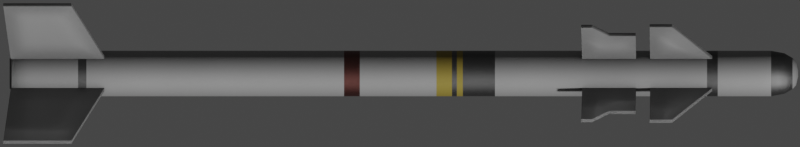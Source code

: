 # Source: Magic.blend  (saved by Blender 2.93.20; exported with 4.5.12 LTS)
import bpy
from mathutils import Matrix  # noqa: F401  (used for matrix-valued properties, if any)

bpy.ops.wm.read_factory_settings(use_empty=True)
scene = bpy.context.scene
scene.name = 'Scene'

# ---- collections
col_collection = bpy.data.collections.new('Collection'); scene.collection.children.link(col_collection)

# ---- materials (node trees are filled in below, after node groups)
mat_missile = bpy.data.materials.new('Missile')
mat_silver = bpy.data.materials.new('Silver')
mat_bronze = bpy.data.materials.new('Bronze')
mat_yellow = bpy.data.materials.new('Yellow')

# ---- node groups
ng_mk48_shader = bpy.data.node_groups.new('Mk48 Shader', 'ShaderNodeTree')
_s = ng_mk48_shader.interface.new_socket(name='BSDF', in_out='OUTPUT', socket_type='NodeSocketShader')
_s = ng_mk48_shader.interface.new_socket(name='Color', in_out='INPUT', socket_type='NodeSocketColor')
_s.default_value = (0.2529, 0.2529, 0.2529, 1.0)
_s = ng_mk48_shader.interface.new_socket(name='Roughness', in_out='INPUT', socket_type='NodeSocketFloat')
_s.subtype = 'FACTOR'
_s.default_value = 0.5
_s.min_value = 0.0
_s.max_value = 1.0
_s = ng_mk48_shader.interface.new_socket(name='Metallic', in_out='INPUT', socket_type='NodeSocketFloat')
_s.subtype = 'FACTOR'
_s.default_value = 1.0
_s.min_value = 0.0
_s.max_value = 1.0
_N = ng_mk48_shader.nodes; _L = ng_mk48_shader.links
n0 = _N.new('NodeGroupOutput'); n0.name = 'Group Output'; n0.location = (421, 0)
n1 = _N.new('ShaderNodeBsdfPrincipled'); n1.name = 'Principled BSDF'; n1.location = (131, 46)
n1.distribution = 'GGX'
n1.subsurface_method = 'BURLEY'
n1.inputs[3].default_value = 1.45
n1.inputs[27].default_value = (0.0, 0.0, 0.0, 1.0)
n1.inputs[28].default_value = 1.0
n2 = _N.new('ShaderNodeAmbientOcclusion'); n2.name = 'Ambient Occlusion'; n2.location = (-85, 128)
n2.samples = 8
n3 = _N.new('ShaderNodeBevel'); n3.name = 'Bevel'; n3.location = (-265, -248)
n3.inputs[0].default_value = 0.1
n4 = _N.new('NodeGroupInput'); n4.name = 'Mk48 Shader'; n4.location = (-468, -27)
n5 = _N.new('ShaderNodeNewGeometry'); n5.name = 'Geometry'; n5.location = (-875, -245)
n6 = _N.new('ShaderNodeBump'); n6.name = 'Bump'; n6.location = (-470, -299)
n6.inputs[0].default_value = 0.01
n6.inputs[1].default_value = 1.0
n6.inputs[2].default_value = 1.0
n7 = _N.new('ShaderNodeTexNoise'); n7.name = 'Noise Texture'; n7.location = (-671, -234)
n7.inputs[2].default_value = 2.0
_L.new(n1.outputs[0], n0.inputs[0])
_L.new(n2.outputs[0], n1.inputs[0])
_L.new(n4.outputs[0], n2.inputs[0])
_L.new(n4.outputs[1], n1.inputs[2])
_L.new(n4.outputs[2], n1.inputs[1])
_L.new(n3.outputs[0], n2.inputs[2])
_L.new(n5.outputs[0], n7.inputs[0])
_L.new(n7.outputs[0], n6.inputs[3])
_L.new(n6.outputs[0], n3.inputs[1])
_L.new(n3.outputs[0], n1.inputs[5])
n0.is_active_output = True
ng_auto_smooth = bpy.data.node_groups.new('Auto Smooth', 'GeometryNodeTree')
_s = ng_auto_smooth.interface.new_socket(name='Geometry', in_out='OUTPUT', socket_type='NodeSocketGeometry')
_s = ng_auto_smooth.interface.new_socket(name='Geometry', in_out='INPUT', socket_type='NodeSocketGeometry')
_s = ng_auto_smooth.interface.new_socket(name='Angle', in_out='INPUT', socket_type='NodeSocketFloat')
_s.subtype = 'ANGLE'
_s.min_value = 0.0
_s.max_value = 3.142
ng_auto_smooth.is_modifier = True
_N = ng_auto_smooth.nodes; _L = ng_auto_smooth.links
n0 = _N.new('NodeGroupOutput'); n0.name = 'Group Output'; n0.location = (480, -100)
n1 = _N.new('NodeGroupInput'); n1.name = 'Group Input'; n1.location = (-420, -300)
n2 = _N.new('NodeGroupInput'); n2.name = 'Group Input.001'; n2.location = (-60, -100)
n3 = _N.new('GeometryNodeSetShadeSmooth'); n3.name = 'Set Shade Smooth'; n3.location = (120, -100)
n3.domain = 'EDGE'
n4 = _N.new('GeometryNodeSetShadeSmooth'); n4.name = 'Set Shade Smooth.001'; n4.location = (300, -100)
n5 = _N.new('GeometryNodeInputMeshEdgeAngle'); n5.name = 'Edge Angle'; n5.location = (-420, -220)
n6 = _N.new('GeometryNodeInputEdgeSmooth'); n6.name = 'Is Edge Smooth'; n6.location = (-60, -160)
n7 = _N.new('GeometryNodeInputShadeSmooth'); n7.name = 'Is Face Smooth'; n7.location = (-240, -340)
n8 = _N.new('FunctionNodeBooleanMath'); n8.name = 'Boolean Math'; n8.location = (-60, -220)
n9 = _N.new('FunctionNodeCompare'); n9.name = 'Compare'; n9.location = (-240, -180)
n9.operation = 'LESS_EQUAL'
_L.new(n5.outputs[0], n9.inputs[0])
_L.new(n4.outputs[0], n0.inputs[0])
_L.new(n1.outputs[1], n9.inputs[1])
_L.new(n9.outputs[0], n8.inputs[0])
_L.new(n7.outputs[0], n8.inputs[1])
_L.new(n2.outputs[0], n3.inputs[0])
_L.new(n6.outputs[0], n3.inputs[1])
_L.new(n3.outputs[0], n4.inputs[0])
_L.new(n8.outputs[0], n3.inputs[2])
n0.is_active_output = True

# ---- material node trees
mat_missile.use_nodes = True; mat_missile.node_tree.nodes.clear()
_N = mat_missile.node_tree.nodes; _L = mat_missile.node_tree.links
n0 = _N.new('ShaderNodeOutputMaterial'); n0.name = 'Material Output'; n0.location = (300, 300)
n1 = _N.new('ShaderNodeGroup'); n1.name = 'Mk48 Shader'; n1.location = (95, 311)
n1.label = 'Mk48 Shader'
n1.node_tree = ng_mk48_shader
n1.inputs[0].default_value = (0.3032, 0.3032, 0.3032, 0.0)
n1.inputs[1].default_value = 0.65
n1.inputs[2].default_value = 0.4
_L.new(n1.outputs[0], n0.inputs[0])
n0.is_active_output = True
mat_silver.use_nodes = True; mat_silver.node_tree.nodes.clear()
_N = mat_silver.node_tree.nodes; _L = mat_silver.node_tree.links
n0 = _N.new('ShaderNodeOutputMaterial'); n0.name = 'Material Output'; n0.location = (300, 300)
n1 = _N.new('ShaderNodeGroup'); n1.name = 'Mk48 Shader'; n1.location = (95, 311)
n1.label = 'Mk48 Shader'
n1.node_tree = ng_mk48_shader
n1.inputs[0].default_value = (0.1149, 0.1149, 0.1149, 0.0)
n1.inputs[1].default_value = 0.5
n1.inputs[2].default_value = 1.0
_L.new(n1.outputs[0], n0.inputs[0])
n0.is_active_output = True
mat_bronze.use_nodes = True; mat_bronze.node_tree.nodes.clear()
_N = mat_bronze.node_tree.nodes; _L = mat_bronze.node_tree.links
n0 = _N.new('ShaderNodeOutputMaterial'); n0.name = 'Material Output'; n0.location = (300, 300)
n1 = _N.new('ShaderNodeGroup'); n1.name = 'Mk48 Shader'; n1.location = (95, 311)
n1.label = 'Mk48 Shader'
n1.node_tree = ng_mk48_shader
n1.inputs[0].default_value = (0.1149, 0.04792, 0.04258, 0.0)
n1.inputs[1].default_value = 0.5
n1.inputs[2].default_value = 1.0
_L.new(n1.outputs[0], n0.inputs[0])
n0.is_active_output = True
mat_yellow.use_nodes = True; mat_yellow.node_tree.nodes.clear()
_N = mat_yellow.node_tree.nodes; _L = mat_yellow.node_tree.links
n0 = _N.new('ShaderNodeOutputMaterial'); n0.name = 'Material Output'; n0.location = (300, 300)
n1 = _N.new('ShaderNodeGroup'); n1.name = 'Mk48 Shader'; n1.location = (95, 311)
n1.label = 'Mk48 Shader'
n1.node_tree = ng_mk48_shader
n1.inputs[0].default_value = (0.2883, 0.2184, 0.03828, 0.0)
n1.inputs[1].default_value = 0.65
n1.inputs[2].default_value = 0.4
_L.new(n1.outputs[0], n0.inputs[0])
n0.is_active_output = True

# ---- world
world_world = bpy.data.worlds.new('World'); scene.world = world_world
world_world.use_nodes = True; world_world.node_tree.nodes.clear()
_N = world_world.node_tree.nodes; _L = world_world.node_tree.links
n0 = _N.new('ShaderNodeOutputWorld'); n0.name = 'World Output'; n0.location = (300, 300)
n1 = _N.new('ShaderNodeBackground'); n1.name = 'Background'; n1.location = (10, 300)
n1.inputs[0].default_value = (0.05088, 0.05088, 0.05088, 1.0)
_L.new(n1.outputs[0], n0.inputs[0])
n0.is_active_output = True
world_world.color = (0.05088, 0.05088, 0.05088)
world_world.use_sun_shadow = False
world_world.sun_shadow_jitter_overblur = 0.0

# ---- cameras
cam_camera = bpy.data.cameras.new('Camera')
cam_camera.type = 'ORTHO'
cam_camera.clip_end = 100.0
cam_camera.ortho_scale = 2.76
cam_camera.show_mist = True

# ---- meshes
me_cylinder = bpy.data.meshes.new('Cylinder')
me_cylinder.from_pydata([(3.015e-10, 0.05277, -1.36), (1.055e-09, 0.01137, 1.36), (0.01029, 0.05175, -1.36), (0.002219, 0.01116, 1.36), (0.02019, 0.04875, -1.36), (0.004353, 0.01051, 1.36), (0.02932, 0.04387, -1.36), (0.006319, 0.009457, 1.36), (0.03731, 0.03731, -1.36), (0.008043, 0.008043, 1.36), (0.04387, 0.02932, -1.36), (0.009457, 0.006319, 1.36), (0.04875, 0.02019, -1.36), (0.01051, 0.004353, 1.36), (0.05175, 0.01029, -1.36), (0.01116, 0.002219, 1.36), (0.05277, -2.917e-09, -1.36), (0.01137, -2.09e-09, 1.36), (0.05175, -0.01029, -1.36), (0.01116, -0.002219, 1.36), (0.04875, -0.02019, -1.36), (0.01051, -0.004353, 1.36), (0.04387, -0.02932, -1.36), (0.009457, -0.006319, 1.36), (0.03731, -0.03731, -1.36), (0.008043, -0.008043, 1.36), (0.02932, -0.04387, -1.36), (0.006319, -0.009457, 1.36), (0.02019, -0.04875, -1.36), (0.004353, -0.01051, 1.36), (0.01029, -0.05175, -1.36), (0.002219, -0.01116, 1.36), (-4.312e-09, -0.05277, -1.36), (6.083e-11, -0.01137, 1.36), (-0.01029, -0.05175, -1.36), (-0.002219, -0.01116, 1.36), (-0.02019, -0.04875, -1.36), (-0.004353, -0.01051, 1.36), (-0.02932, -0.04387, -1.36), (-0.006319, -0.009457, 1.36), (-0.03731, -0.03731, -1.36), (-0.008043, -0.008043, 1.36), (-0.04387, -0.02932, -1.36), (-0.009457, -0.006319, 1.36), (-0.04875, -0.02019, -1.36), (-0.01051, -0.004353, 1.36), (-0.05175, -0.01029, -1.36), (-0.01116, -0.002219, 1.36), (-0.05277, 1.863e-11, -1.36), (-0.01137, -1.457e-09, 1.36), (-0.05175, 0.01029, -1.36), (-0.01116, 0.002219, 1.36), (-0.04875, 0.02019, -1.36), (-0.01051, 0.004353, 1.36), (-0.04387, 0.02932, -1.36), (-0.009457, 0.006319, 1.36), (-0.03731, 0.03731, -1.36), (-0.008043, 0.008043, 1.36), (-0.02932, 0.04387, -1.36), (-0.006319, 0.009457, 1.36), (-0.02019, 0.04875, -1.36), (-0.004353, 0.01051, 1.36), (-0.01029, 0.05175, -1.36), (-0.002219, 0.01116, 1.36), (-1.237e-09, 0.0785, 1.267), (0.01531, 0.07699, 1.267), (0.03004, 0.07252, 1.267), (0.04361, 0.06527, 1.267), (0.05551, 0.05551, 1.267), (0.06527, 0.04361, 1.267), (0.07252, 0.03004, 1.267), (0.07699, 0.01531, 1.267), (0.0785, -3.431e-09, 1.267), (0.07699, -0.01531, 1.267), (0.07252, -0.03004, 1.267), (0.06527, -0.04361, 1.267), (0.05551, -0.05551, 1.267), (0.04361, -0.06527, 1.267), (0.03004, -0.07252, 1.267), (0.01531, -0.07699, 1.267), (-8.1e-09, -0.0785, 1.267), (-0.01531, -0.07699, 1.267), (-0.03004, -0.07252, 1.267), (-0.04361, -0.06527, 1.267), (-0.05551, -0.05551, 1.267), (-0.06527, -0.04361, 1.267), (-0.07252, -0.03004, 1.267), (-0.07699, -0.01531, 1.267), (-0.0785, 9.361e-10, 1.267), (-0.07699, 0.01531, 1.267), (-0.07252, 0.03004, 1.267), (-0.06527, 0.04361, 1.267), (-0.05551, 0.05551, 1.267), (-0.04361, 0.06527, 1.267), (-0.03004, 0.07252, 1.267), (-0.01531, 0.07699, 1.267), (-5.073e-10, 0.06997, 1.313), (0.01365, 0.06862, 1.313), (0.02677, 0.06464, 1.313), (0.03887, 0.05817, 1.313), (0.04947, 0.04947, 1.313), (0.05817, 0.03887, 1.313), (0.06464, 0.02677, 1.313), (0.06862, 0.01365, 1.313), (0.06997, -3.974e-09, 1.313), (0.06862, -0.01365, 1.313), (0.06464, -0.02677, 1.313), (0.05817, -0.03887, 1.313), (0.04947, -0.04947, 1.313), (0.03887, -0.05817, 1.313), (0.02677, -0.06464, 1.313), (0.01365, -0.06862, 1.313), (-6.624e-09, -0.06997, 1.313), (-0.01365, -0.06862, 1.313), (-0.02677, -0.06464, 1.313), (-0.03887, -0.05817, 1.313), (-0.04947, -0.04947, 1.313), (-0.05817, -0.03887, 1.313), (-0.06464, -0.02677, 1.313), (-0.06862, -0.01365, 1.313), (-0.06997, -8.141e-11, 1.313), (-0.06862, 0.01365, 1.313), (-0.06464, 0.02677, 1.313), (-0.05817, 0.03887, 1.313), (-0.04947, 0.04947, 1.313), (-0.03887, 0.05817, 1.313), (-0.02677, 0.06464, 1.313), (-0.01365, 0.06862, 1.313), (3.765e-10, 0.05364, 1.341), (0.01046, 0.05261, 1.341), (0.02053, 0.04956, 1.341), (0.0298, 0.0446, 1.341), (0.03793, 0.03793, 1.341), (0.0446, 0.0298, 1.341), (0.04956, 0.02053, 1.341), (0.05261, 0.01046, 1.341), (0.05364, -3.67e-09, 1.341), (0.05261, -0.01046, 1.341), (0.04956, -0.02053, 1.341), (0.0446, -0.0298, 1.341), (0.03793, -0.03793, 1.341), (0.0298, -0.0446, 1.341), (0.02053, -0.04956, 1.341), (0.01046, -0.05261, 1.341), (-4.313e-09, -0.05364, 1.341), (-0.01046, -0.05261, 1.341), (-0.02053, -0.04956, 1.341), (-0.0298, -0.0446, 1.341), (-0.03793, -0.03793, 1.341), (-0.0446, -0.0298, 1.341), (-0.04956, -0.02053, 1.341), (-0.05261, -0.01046, 1.341), (-0.05364, -6.853e-10, 1.341), (-0.05261, 0.01046, 1.341), (-0.04956, 0.02053, 1.341), (-0.0446, 0.0298, 1.341), (-0.03793, 0.03793, 1.341), (-0.0298, 0.0446, 1.341), (-0.02053, 0.04956, 1.341), (-0.01046, 0.05261, 1.341), (2.86e-10, 0.04058, 1.353), (0.007916, 0.0398, 1.353), (0.01553, 0.03749, 1.353), (0.02254, 0.03374, 1.353), (0.02869, 0.02869, 1.353), (0.03374, 0.02254, 1.353), (0.03749, 0.01553, 1.353), (0.0398, 0.007916, 1.353), (0.04058, -3.188e-09, 1.353), (0.0398, -0.007916, 1.353), (0.03749, -0.01553, 1.353), (0.03374, -0.02254, 1.353), (0.02869, -0.02869, 1.353), (0.02254, -0.03374, 1.353), (0.01553, -0.03749, 1.353), (0.007916, -0.0398, 1.353), (-3.261e-09, -0.04058, 1.353), (-0.007916, -0.0398, 1.353), (-0.01553, -0.03749, 1.353), (-0.02254, -0.03374, 1.353), (-0.02869, -0.02869, 1.353), (-0.03374, -0.02254, 1.353), (-0.03749, -0.01553, 1.353), (-0.0398, -0.007916, 1.353), (-0.04058, -9.302e-10, 1.353), (-0.0398, 0.007916, 1.353), (-0.03749, 0.01553, 1.353), (-0.03374, 0.02254, 1.353), (-0.02869, 0.02869, 1.353), (-0.02254, 0.03374, 1.353), (-0.01553, 0.03749, 1.353), (-0.007916, 0.0398, 1.353), (0.01531, 0.07699, -0.2062), (0.03004, 0.07252, -0.2062), (0.04361, 0.06527, -0.2062), (0.05551, 0.05551, -0.2062), (0.06527, 0.04361, -0.2062), (0.07252, 0.03004, -0.2062), (0.07699, 0.01531, -0.2062), (0.0785, -3.431e-09, -0.2062), (0.07699, -0.01531, -0.2062), (0.07252, -0.03004, -0.2062), (0.06527, -0.04361, -0.2062), (0.05551, -0.05551, -0.2062), (0.04361, -0.06527, -0.2062), (0.03004, -0.07252, -0.2062), (0.01531, -0.07699, -0.2062), (-7.251e-09, -0.0785, -0.2062), (-0.01531, -0.07699, -0.2062), (-0.03004, -0.07252, -0.2062), (-0.04361, -0.06527, -0.2062), (-0.05551, -0.05551, -0.2062), (-0.06527, -0.04361, -0.2062), (-0.07252, -0.03004, -0.2062), (-0.07699, -0.01531, -0.2062), (-0.0785, 9.361e-10, -0.2062), (-0.07699, 0.01531, -0.2062), (-0.07252, 0.03004, -0.2062), (-0.06527, 0.04361, -0.2062), (-0.05551, 0.05551, -0.2062), (-0.04361, 0.06527, -0.2062), (-0.03004, 0.07252, -0.2062), (-0.01531, 0.07699, -0.2062), (-3.885e-10, 0.0785, -0.2062), (-4.197e-10, 0.0785, -0.1519), (0.01531, 0.07699, -0.1519), (0.03004, 0.07252, -0.1519), (0.04361, 0.06527, -0.1519), (0.05551, 0.05551, -0.1519), (0.06527, 0.04361, -0.1519), (0.07252, 0.03004, -0.1519), (0.07699, 0.01531, -0.1519), (0.0785, -3.431e-09, -0.1519), (0.07699, -0.01531, -0.1519), (0.07252, -0.03004, -0.1519), (0.06527, -0.04361, -0.1519), (0.05551, -0.05551, -0.1519), (0.04361, -0.06527, -0.1519), (0.03004, -0.07252, -0.1519), (0.01531, -0.07699, -0.1519), (-7.282e-09, -0.0785, -0.1519), (-0.01531, -0.07699, -0.1519), (-0.03004, -0.07252, -0.1519), (-0.04361, -0.06527, -0.1519), (-0.05551, -0.05551, -0.1519), (-0.06527, -0.04361, -0.1519), (-0.07252, -0.03004, -0.1519), (-0.07699, -0.01531, -0.1519), (-0.0785, 9.361e-10, -0.1519), (-0.07699, 0.01531, -0.1519), (-0.07252, 0.03004, -0.1519), (-0.06527, 0.04361, -0.1519), (-0.05551, 0.05551, -0.1519), (-0.04361, 0.06527, -0.1519), (-0.03004, 0.07252, -0.1519), (-0.01531, 0.07699, -0.1519), (-6.674e-10, 0.0785, 0.1124), (0.01531, 0.07699, 0.1124), (0.03004, 0.07252, 0.1124), (0.04361, 0.06527, 0.1124), (0.05551, 0.05551, 0.1124), (0.06527, 0.04361, 0.1124), (0.07252, 0.03004, 0.1124), (0.07699, 0.01531, 0.1124), (0.0785, -3.431e-09, 0.1124), (0.07699, -0.01531, 0.1124), (0.07252, -0.03004, 0.1124), (0.06527, -0.04361, 0.1124), (0.05551, -0.05551, 0.1124), (0.04361, -0.06527, 0.1124), (0.03004, -0.07252, 0.1124), (0.01531, -0.07699, 0.1124), (-7.53e-09, -0.0785, 0.1124), (-0.01531, -0.07699, 0.1124), (-0.03004, -0.07252, 0.1124), (-0.04361, -0.06527, 0.1124), (-0.05551, -0.05551, 0.1124), (-0.06527, -0.04361, 0.1124), (-0.07252, -0.03004, 0.1124), (-0.07699, -0.01531, 0.1124), (-0.0785, 9.361e-10, 0.1124), (-0.07699, 0.01531, 0.1124), (-0.07252, 0.03004, 0.1124), (-0.06527, 0.04361, 0.1124), (-0.05551, 0.05551, 0.1124), (-0.04361, 0.06527, 0.1124), (-0.03004, 0.07252, 0.1124), (-0.01531, 0.07699, 0.1124), (-7.92e-11, 0.0785, 0.3145), (0.01531, 0.07699, 0.3145), (0.03004, 0.07252, 0.3145), (0.04361, 0.06527, 0.3145), (0.05551, 0.05551, 0.3145), (0.06527, 0.04361, 0.3145), (0.07252, 0.03004, 0.3145), (0.07699, 0.01531, 0.3145), (0.0785, -3.431e-09, 0.3145), (0.07699, -0.01531, 0.3145), (0.07252, -0.03004, 0.3145), (0.06527, -0.04361, 0.3145), (0.05551, -0.05551, 0.3145), (0.04361, -0.06527, 0.3145), (0.03004, -0.07252, 0.3145), (0.01531, -0.07699, 0.3145), (-6.942e-09, -0.0785, 0.3145), (-0.01531, -0.07699, 0.3145), (-0.03004, -0.07252, 0.3145), (-0.04361, -0.06527, 0.3145), (-0.05551, -0.05551, 0.3145), (-0.06527, -0.04361, 0.3145), (-0.07252, -0.03004, 0.3145), (-0.07699, -0.01531, 0.3145), (-0.0785, 9.361e-10, 0.3145), (-0.07699, 0.01531, 0.3145), (-0.07252, 0.03004, 0.3145), (-0.06527, 0.04361, 0.3145), (-0.05551, 0.05551, 0.3145), (-0.04361, 0.06527, 0.3145), (-0.03004, 0.07252, 0.3145), (-0.01531, 0.07699, 0.3145), (0.01531, 0.07699, 0.2035), (0.03004, 0.07252, 0.2035), (0.04361, 0.06527, 0.2035), (0.05551, 0.05551, 0.2035), (0.06527, 0.04361, 0.2035), (0.07252, 0.03004, 0.2035), (0.07699, 0.01531, 0.2035), (0.0785, -3.431e-09, 0.2035), (0.07699, -0.01531, 0.2035), (0.07252, -0.03004, 0.2035), (0.06527, -0.04361, 0.2035), (0.05551, -0.05551, 0.2035), (0.04361, -0.06527, 0.2035), (0.03004, -0.07252, 0.2035), (0.01531, -0.07699, 0.2035), (-7.265e-09, -0.0785, 0.2035), (-0.01531, -0.07699, 0.2035), (-0.03004, -0.07252, 0.2035), (-0.04361, -0.06527, 0.2035), (-0.05551, -0.05551, 0.2035), (-0.06527, -0.04361, 0.2035), (-0.07252, -0.03004, 0.2035), (-0.07699, -0.01531, 0.2035), (-0.0785, 9.361e-10, 0.2035), (-0.07699, 0.01531, 0.2035), (-0.07252, 0.03004, 0.2035), (-0.06527, 0.04361, 0.2035), (-0.05551, 0.05551, 0.2035), (-0.04361, 0.06527, 0.2035), (-0.03004, 0.07252, 0.2035), (-0.01531, 0.07699, 0.2035), (-4.022e-10, 0.0785, 0.2035), (0.01531, 0.07699, 0.1661), (0.03004, 0.07252, 0.1661), (0.04361, 0.06527, 0.1661), (0.05551, 0.05551, 0.1661), (0.06527, 0.04361, 0.1661), (0.07252, 0.03004, 0.1661), (0.07699, 0.01531, 0.1661), (0.0785, -3.431e-09, 0.1661), (0.07699, -0.01531, 0.1661), (0.07252, -0.03004, 0.1661), (0.06527, -0.04361, 0.1661), (0.05551, -0.05551, 0.1661), (0.04361, -0.06527, 0.1661), (0.03004, -0.07252, 0.1661), (0.01531, -0.07699, 0.1661), (-7.374e-09, -0.0785, 0.1661), (-0.01531, -0.07699, 0.1661), (-0.03004, -0.07252, 0.1661), (-0.04361, -0.06527, 0.1661), (-0.05551, -0.05551, 0.1661), (-0.06527, -0.04361, 0.1661), (-0.07252, -0.03004, 0.1661), (-0.07699, -0.01531, 0.1661), (-0.0785, 9.361e-10, 0.1661), (-0.07699, 0.01531, 0.1661), (-0.07252, 0.03004, 0.1661), (-0.06527, 0.04361, 0.1661), (-0.05551, 0.05551, 0.1661), (-0.04361, 0.06527, 0.1661), (-0.03004, 0.07252, 0.1661), (-0.01531, 0.07699, 0.1661), (-5.111e-10, 0.0785, 0.1661), (-4.621e-10, 0.0785, 0.1829), (0.01531, 0.07699, 0.1829), (0.03004, 0.07252, 0.1829), (0.04361, 0.06527, 0.1829), (0.05551, 0.05551, 0.1829), (0.06527, 0.04361, 0.1829), (0.07252, 0.03004, 0.1829), (0.07699, 0.01531, 0.1829), (0.0785, -3.431e-09, 0.1829), (0.07699, -0.01531, 0.1829), (0.07252, -0.03004, 0.1829), (0.06527, -0.04361, 0.1829), (0.05551, -0.05551, 0.1829), (0.04361, -0.06527, 0.1829), (0.03004, -0.07252, 0.1829), (0.01531, -0.07699, 0.1829), (-7.325e-09, -0.0785, 0.1829), (-0.01531, -0.07699, 0.1829), (-0.03004, -0.07252, 0.1829), (-0.04361, -0.06527, 0.1829), (-0.05551, -0.05551, 0.1829), (-0.06527, -0.04361, 0.1829), (-0.07252, -0.03004, 0.1829), (-0.07699, -0.01531, 0.1829), (-0.0785, 9.361e-10, 0.1829), (-0.07699, 0.01531, 0.1829), (-0.07252, 0.03004, 0.1829), (-0.06527, 0.04361, 0.1829), (-0.05551, 0.05551, 0.1829), (-0.04361, 0.06527, 0.1829), (-0.03004, 0.07252, 0.1829), (-0.01531, 0.07699, 0.1829), (0.01531, 0.07699, -1.249), (0.03004, 0.07252, -1.249), (0.04361, 0.06527, -1.249), (0.05551, 0.05551, -1.249), (0.06527, 0.04361, -1.249), (0.07252, 0.03004, -1.249), (0.07699, 0.01531, -1.249), (0.0785, -3.431e-09, -1.249), (0.07699, -0.01531, -1.249), (0.07252, -0.03004, -1.249), (0.06527, -0.04361, -1.249), (0.05551, -0.05551, -1.249), (0.04361, -0.06527, -1.249), (0.03004, -0.07252, -1.249), (0.01531, -0.07699, -1.249), (-6.9e-09, -0.0785, -1.249), (-0.01531, -0.07699, -1.249), (-0.03004, -0.07252, -1.249), (-0.04361, -0.06527, -1.249), (-0.05551, -0.05551, -1.249), (-0.06527, -0.04361, -1.249), (-0.07252, -0.03004, -1.249), (-0.07699, -0.01531, -1.249), (-0.0785, 9.361e-10, -1.249), (-0.07699, 0.01531, -1.249), (-0.07252, 0.03004, -1.249), (-0.06527, 0.04361, -1.249), (-0.05551, 0.05551, -1.249), (-0.04361, 0.06527, -1.249), (-0.03004, 0.07252, -1.249), (-0.01531, 0.07699, -1.249), (-3.753e-11, 0.0785, -1.249), (-8.937e-11, 0.0785, -1.095), (0.01531, 0.07699, -1.095), (0.03004, 0.07252, -1.095), (0.04361, 0.06527, -1.095), (0.05551, 0.05551, -1.095), (0.06527, 0.04361, -1.095), (0.07252, 0.03004, -1.095), (0.07699, 0.01531, -1.095), (0.0785, -3.431e-09, -1.095), (0.07699, -0.01531, -1.095), (0.07252, -0.03004, -1.095), (0.06527, -0.04361, -1.095), (0.05551, -0.05551, -1.095), (0.04361, -0.06527, -1.095), (0.03004, -0.07252, -1.095), (0.01531, -0.07699, -1.095), (-6.952e-09, -0.0785, -1.095), (-0.01531, -0.07699, -1.095), (-0.03004, -0.07252, -1.095), (-0.04361, -0.06527, -1.095), (-0.05551, -0.05551, -1.095), (-0.06527, -0.04361, -1.095), (-0.07252, -0.03004, -1.095), (-0.07699, -0.01531, -1.095), (-0.0785, 9.361e-10, -1.095), (-0.07699, 0.01531, -1.095), (-0.07252, 0.03004, -1.095), (-0.06527, 0.04361, -1.095), (-0.05551, 0.05551, -1.095), (-0.04361, 0.06527, -1.095), (-0.03004, 0.07252, -1.095), (-0.01531, 0.07699, -1.095), (0.01531, 0.07699, -1.124), (0.03004, 0.07252, -1.124), (0.04361, 0.06527, -1.124), (0.05551, 0.05551, -1.124), (0.06527, 0.04361, -1.124), (0.07252, 0.03004, -1.124), (0.07699, 0.01531, -1.124), (0.0785, -3.431e-09, -1.124), (0.07699, -0.01531, -1.124), (0.07252, -0.03004, -1.124), (0.06527, -0.04361, -1.124), (0.05551, -0.05551, -1.124), (0.04361, -0.06527, -1.124), (0.03004, -0.07252, -1.124), (0.01531, -0.07699, -1.124), (-6.942e-09, -0.0785, -1.124), (-0.01531, -0.07699, -1.124), (-0.03004, -0.07252, -1.124), (-0.04361, -0.06527, -1.124), (-0.05551, -0.05551, -1.124), (-0.06527, -0.04361, -1.124), (-0.07252, -0.03004, -1.124), (-0.07699, -0.01531, -1.124), (-0.0785, 9.361e-10, -1.124), (-0.07699, 0.01531, -1.124), (-0.07252, 0.03004, -1.124), (-0.06527, 0.04361, -1.124), (-0.05551, 0.05551, -1.124), (-0.04361, 0.06527, -1.124), (-0.03004, 0.07252, -1.124), (-0.01531, 0.07699, -1.124), (-7.939e-11, 0.0785, -1.124), (0.01531, 0.07699, -1.353), (0.03004, 0.07252, -1.353), (0.04361, 0.06527, -1.353), (0.05551, 0.05551, -1.353), (0.06527, 0.04361, -1.353), (0.07252, 0.03004, -1.353), (0.07699, 0.01531, -1.353), (0.0785, -3.431e-09, -1.353), (0.07699, -0.01531, -1.353), (0.07252, -0.03004, -1.353), (0.06527, -0.04361, -1.353), (0.05551, -0.05551, -1.353), (0.04361, -0.06527, -1.353), (0.03004, -0.07252, -1.353), (0.01531, -0.07699, -1.353), (-6.865e-09, -0.0785, -1.353), (-0.01531, -0.07699, -1.353), (-0.03004, -0.07252, -1.353), (-0.04361, -0.06527, -1.353), (-0.05551, -0.05551, -1.353), (-0.06527, -0.04361, -1.353), (-0.07252, -0.03004, -1.353), (-0.07699, -0.01531, -1.353), (-0.0785, 9.361e-10, -1.353), (-0.07699, 0.01531, -1.353), (-0.07252, 0.03004, -1.353), (-0.06527, 0.04361, -1.353), (-0.05551, 0.05551, -1.353), (-0.04361, 0.06527, -1.353), (-0.03004, 0.07252, -1.353), (-0.01531, 0.07699, -1.353), (-2.373e-12, 0.0785, -1.353), (0.01048, 0.05267, -1.355), (0.02055, 0.04962, -1.355), (0.02984, 0.04465, -1.355), (0.03797, 0.03797, -1.355), (0.04465, 0.02984, -1.355), (0.04962, 0.02055, -1.355), (0.05267, 0.01048, -1.355), (0.0537, -2.724e-09, -1.355), (0.05267, -0.01048, -1.355), (0.04962, -0.02055, -1.355), (0.04465, -0.02984, -1.355), (0.03797, -0.03797, -1.355), (0.02984, -0.04465, -1.355), (0.02055, -0.04962, -1.355), (0.01048, -0.05267, -1.355), (-4.667e-09, -0.0537, -1.355), (-0.01048, -0.05267, -1.355), (-0.02055, -0.04962, -1.355), (-0.02984, -0.04465, -1.355), (-0.03797, -0.03797, -1.355), (-0.04465, -0.02984, -1.355), (-0.04962, -0.02055, -1.355), (-0.05267, -0.01048, -1.355), (-0.0537, 2.636e-10, -1.355), (-0.05267, 0.01048, -1.355), (-0.04962, 0.02055, -1.355), (-0.04465, 0.02984, -1.355), (-0.03797, 0.03797, -1.355), (-0.02984, 0.04465, -1.355), (-0.02055, 0.04962, -1.355), (-0.01048, 0.05267, -1.355), (2.778e-11, 0.0537, -1.355), (-9.684e-10, 0.0785, 1.046), (0.01531, 0.07699, 1.046), (0.03004, 0.07252, 1.046), (0.04361, 0.06527, 1.046), (0.05551, 0.05551, 1.046), (0.06527, 0.04361, 1.046), (0.07252, 0.03004, 1.046), (0.07699, 0.01531, 1.046), (0.0785, -3.431e-09, 1.046), (0.07699, -0.01531, 1.046), (0.07252, -0.03004, 1.046), (0.06527, -0.04361, 1.046), (0.05551, -0.05551, 1.046), (0.04361, -0.06527, 1.046), (0.03004, -0.07252, 1.046), (0.01531, -0.07699, 1.046), (-7.831e-09, -0.0785, 1.046), (-0.01531, -0.07699, 1.046), (-0.03004, -0.07252, 1.046), (-0.04361, -0.06527, 1.046), (-0.05551, -0.05551, 1.046), (-0.06527, -0.04361, 1.046), (-0.07252, -0.03004, 1.046), (-0.07699, -0.01531, 1.046), (-0.0785, 9.361e-10, 1.046), (-0.07699, 0.01531, 1.046), (-0.07252, 0.03004, 1.046), (-0.06527, 0.04361, 1.046), (-0.05551, 0.05551, 1.046), (-0.04361, 0.06527, 1.046), (-0.03004, 0.07252, 1.046), (-0.01531, 0.07699, 1.046), (-1.014e-09, 0.0785, 1.083), (0.01531, 0.07699, 1.083), (0.03004, 0.07252, 1.083), (0.04361, 0.06527, 1.083), (0.05551, 0.05551, 1.083), (0.06527, 0.04361, 1.083), (0.07252, 0.03004, 1.083), (0.07699, 0.01531, 1.083), (0.0785, -3.431e-09, 1.083), (0.07699, -0.01531, 1.083), (0.07252, -0.03004, 1.083), (0.06527, -0.04361, 1.083), (0.05551, -0.05551, 1.083), (0.04361, -0.06527, 1.083), (0.03004, -0.07252, 1.083), (0.01531, -0.07699, 1.083), (-7.876e-09, -0.0785, 1.083), (-0.01531, -0.07699, 1.083), (-0.03004, -0.07252, 1.083), (-0.04361, -0.06527, 1.083), (-0.05551, -0.05551, 1.083), (-0.06527, -0.04361, 1.083), (-0.07252, -0.03004, 1.083), (-0.07699, -0.01531, 1.083), (-0.0785, 9.361e-10, 1.083), (-0.07699, 0.01531, 1.083), (-0.07252, 0.03004, 1.083), (-0.06527, 0.04361, 1.083), (-0.05551, 0.05551, 1.083), (-0.04361, 0.06527, 1.083), (-0.03004, 0.07252, 1.083), (-0.01531, 0.07699, 1.083)], [], [(160, 1, 3, 161), (161, 3, 5, 162), (162, 5, 7, 163), (163, 7, 9, 164), (164, 9, 11, 165), (165, 11, 13, 166), (166, 13, 15, 167), (167, 15, 17, 168), (168, 17, 19, 169), (169, 19, 21, 170), (170, 21, 23, 171), (171, 23, 25, 172), (172, 25, 27, 173), (173, 27, 29, 174), (174, 29, 31, 175), (175, 31, 33, 176), (176, 33, 35, 177), (177, 35, 37, 178), (178, 37, 39, 179), (179, 39, 41, 180), (180, 41, 43, 181), (181, 43, 45, 182), (182, 45, 47, 183), (183, 47, 49, 184), (184, 49, 51, 185), (185, 51, 53, 186), (186, 53, 55, 187), (187, 55, 57, 188), (188, 57, 59, 189), (189, 59, 61, 190), (3, 1, 63, 61, 59, 57, 55, 53, 51, 49, 47, 45, 43, 41, 39, 37, 35, 33, 31, 29, 27, 25, 23, 21, 19, 17, 15, 13, 11, 9, 7, 5), (190, 61, 63, 191), (191, 63, 1, 160), (0, 2, 4, 6, 8, 10, 12, 14, 16, 18, 20, 22, 24, 26, 28, 30, 32, 34, 36, 38, 40, 42, 44, 46, 48, 50, 52, 54, 56, 58, 60, 62), (639, 95, 64, 608), (638, 94, 95, 639), (637, 93, 94, 638), (636, 92, 93, 637), (635, 91, 92, 636), (634, 90, 91, 635), (633, 89, 90, 634), (632, 88, 89, 633), (631, 87, 88, 632), (630, 86, 87, 631), (629, 85, 86, 630), (628, 84, 85, 629), (627, 83, 84, 628), (626, 82, 83, 627), (625, 81, 82, 626), (624, 80, 81, 625), (623, 79, 80, 624), (622, 78, 79, 623), (621, 77, 78, 622), (620, 76, 77, 621), (619, 75, 76, 620), (618, 74, 75, 619), (617, 73, 74, 618), (616, 72, 73, 617), (615, 71, 72, 616), (614, 70, 71, 615), (613, 69, 70, 614), (612, 68, 69, 613), (611, 67, 68, 612), (610, 66, 67, 611), (609, 65, 66, 610), (608, 64, 65, 609), (95, 127, 96, 64), (94, 126, 127, 95), (93, 125, 126, 94), (92, 124, 125, 93), (91, 123, 124, 92), (90, 122, 123, 91), (89, 121, 122, 90), (88, 120, 121, 89), (87, 119, 120, 88), (86, 118, 119, 87), (85, 117, 118, 86), (84, 116, 117, 85), (83, 115, 116, 84), (82, 114, 115, 83), (81, 113, 114, 82), (80, 112, 113, 81), (79, 111, 112, 80), (78, 110, 111, 79), (77, 109, 110, 78), (76, 108, 109, 77), (75, 107, 108, 76), (74, 106, 107, 75), (73, 105, 106, 74), (72, 104, 105, 73), (71, 103, 104, 72), (70, 102, 103, 71), (69, 101, 102, 70), (68, 100, 101, 69), (67, 99, 100, 68), (66, 98, 99, 67), (65, 97, 98, 66), (64, 96, 97, 65), (127, 159, 128, 96), (126, 158, 159, 127), (125, 157, 158, 126), (124, 156, 157, 125), (123, 155, 156, 124), (122, 154, 155, 123), (121, 153, 154, 122), (120, 152, 153, 121), (119, 151, 152, 120), (118, 150, 151, 119), (117, 149, 150, 118), (116, 148, 149, 117), (115, 147, 148, 116), (114, 146, 147, 115), (113, 145, 146, 114), (112, 144, 145, 113), (111, 143, 144, 112), (110, 142, 143, 111), (109, 141, 142, 110), (108, 140, 141, 109), (107, 139, 140, 108), (106, 138, 139, 107), (105, 137, 138, 106), (104, 136, 137, 105), (103, 135, 136, 104), (102, 134, 135, 103), (101, 133, 134, 102), (100, 132, 133, 101), (99, 131, 132, 100), (98, 130, 131, 99), (97, 129, 130, 98), (96, 128, 129, 97), (159, 191, 160, 128), (158, 190, 191, 159), (157, 189, 190, 158), (156, 188, 189, 157), (155, 187, 188, 156), (154, 186, 187, 155), (153, 185, 186, 154), (152, 184, 185, 153), (151, 183, 184, 152), (150, 182, 183, 151), (149, 181, 182, 150), (148, 180, 181, 149), (147, 179, 180, 148), (146, 178, 179, 147), (145, 177, 178, 146), (144, 176, 177, 145), (143, 175, 176, 144), (142, 174, 175, 143), (141, 173, 174, 142), (140, 172, 173, 141), (139, 171, 172, 140), (138, 170, 171, 139), (137, 169, 170, 138), (136, 168, 169, 137), (135, 167, 168, 136), (134, 166, 167, 135), (133, 165, 166, 134), (132, 164, 165, 133), (131, 163, 164, 132), (130, 162, 163, 131), (129, 161, 162, 130), (128, 160, 161, 129), (448, 223, 192, 449), (449, 192, 193, 450), (450, 193, 194, 451), (451, 194, 195, 452), (452, 195, 196, 453), (453, 196, 197, 454), (454, 197, 198, 455), (455, 198, 199, 456), (456, 199, 200, 457), (457, 200, 201, 458), (458, 201, 202, 459), (459, 202, 203, 460), (460, 203, 204, 461), (461, 204, 205, 462), (462, 205, 206, 463), (463, 206, 207, 464), (464, 207, 208, 465), (465, 208, 209, 466), (466, 209, 210, 467), (467, 210, 211, 468), (468, 211, 212, 469), (469, 212, 213, 470), (470, 213, 214, 471), (471, 214, 215, 472), (472, 215, 216, 473), (473, 216, 217, 474), (474, 217, 218, 475), (475, 218, 219, 476), (476, 219, 220, 477), (477, 220, 221, 478), (478, 221, 222, 479), (479, 222, 223, 448), (223, 224, 225, 192), (192, 225, 226, 193), (193, 226, 227, 194), (194, 227, 228, 195), (195, 228, 229, 196), (196, 229, 230, 197), (197, 230, 231, 198), (198, 231, 232, 199), (199, 232, 233, 200), (200, 233, 234, 201), (201, 234, 235, 202), (202, 235, 236, 203), (203, 236, 237, 204), (204, 237, 238, 205), (205, 238, 239, 206), (206, 239, 240, 207), (207, 240, 241, 208), (208, 241, 242, 209), (209, 242, 243, 210), (210, 243, 244, 211), (211, 244, 245, 212), (212, 245, 246, 213), (213, 246, 247, 214), (214, 247, 248, 215), (215, 248, 249, 216), (216, 249, 250, 217), (217, 250, 251, 218), (218, 251, 252, 219), (219, 252, 253, 220), (220, 253, 254, 221), (221, 254, 255, 222), (222, 255, 224, 223), (224, 256, 257, 225), (225, 257, 258, 226), (226, 258, 259, 227), (227, 259, 260, 228), (228, 260, 261, 229), (229, 261, 262, 230), (230, 262, 263, 231), (231, 263, 264, 232), (232, 264, 265, 233), (233, 265, 266, 234), (234, 266, 267, 235), (235, 267, 268, 236), (236, 268, 269, 237), (237, 269, 270, 238), (238, 270, 271, 239), (239, 271, 272, 240), (240, 272, 273, 241), (241, 273, 274, 242), (242, 274, 275, 243), (243, 275, 276, 244), (244, 276, 277, 245), (245, 277, 278, 246), (246, 278, 279, 247), (247, 279, 280, 248), (248, 280, 281, 249), (249, 281, 282, 250), (250, 282, 283, 251), (251, 283, 284, 252), (252, 284, 285, 253), (253, 285, 286, 254), (254, 286, 287, 255), (255, 287, 256, 224), (351, 288, 289, 320), (320, 289, 290, 321), (321, 290, 291, 322), (322, 291, 292, 323), (323, 292, 293, 324), (324, 293, 294, 325), (325, 294, 295, 326), (326, 295, 296, 327), (327, 296, 297, 328), (328, 297, 298, 329), (329, 298, 299, 330), (330, 299, 300, 331), (331, 300, 301, 332), (332, 301, 302, 333), (333, 302, 303, 334), (334, 303, 304, 335), (335, 304, 305, 336), (336, 305, 306, 337), (337, 306, 307, 338), (338, 307, 308, 339), (339, 308, 309, 340), (340, 309, 310, 341), (341, 310, 311, 342), (342, 311, 312, 343), (343, 312, 313, 344), (344, 313, 314, 345), (345, 314, 315, 346), (346, 315, 316, 347), (347, 316, 317, 348), (348, 317, 318, 349), (349, 318, 319, 350), (350, 319, 288, 351), (415, 350, 351, 384), (414, 349, 350, 415), (413, 348, 349, 414), (412, 347, 348, 413), (411, 346, 347, 412), (410, 345, 346, 411), (409, 344, 345, 410), (408, 343, 344, 409), (407, 342, 343, 408), (406, 341, 342, 407), (405, 340, 341, 406), (404, 339, 340, 405), (403, 338, 339, 404), (402, 337, 338, 403), (401, 336, 337, 402), (400, 335, 336, 401), (399, 334, 335, 400), (398, 333, 334, 399), (397, 332, 333, 398), (396, 331, 332, 397), (395, 330, 331, 396), (394, 329, 330, 395), (393, 328, 329, 394), (392, 327, 328, 393), (391, 326, 327, 392), (390, 325, 326, 391), (389, 324, 325, 390), (388, 323, 324, 389), (387, 322, 323, 388), (386, 321, 322, 387), (385, 320, 321, 386), (384, 351, 320, 385), (256, 383, 352, 257), (257, 352, 353, 258), (258, 353, 354, 259), (259, 354, 355, 260), (260, 355, 356, 261), (261, 356, 357, 262), (262, 357, 358, 263), (263, 358, 359, 264), (264, 359, 360, 265), (265, 360, 361, 266), (266, 361, 362, 267), (267, 362, 363, 268), (268, 363, 364, 269), (269, 364, 365, 270), (270, 365, 366, 271), (271, 366, 367, 272), (272, 367, 368, 273), (273, 368, 369, 274), (274, 369, 370, 275), (275, 370, 371, 276), (276, 371, 372, 277), (277, 372, 373, 278), (278, 373, 374, 279), (279, 374, 375, 280), (280, 375, 376, 281), (281, 376, 377, 282), (282, 377, 378, 283), (283, 378, 379, 284), (284, 379, 380, 285), (285, 380, 381, 286), (286, 381, 382, 287), (287, 382, 383, 256), (383, 384, 385, 352), (352, 385, 386, 353), (353, 386, 387, 354), (354, 387, 388, 355), (355, 388, 389, 356), (356, 389, 390, 357), (357, 390, 391, 358), (358, 391, 392, 359), (359, 392, 393, 360), (360, 393, 394, 361), (361, 394, 395, 362), (362, 395, 396, 363), (363, 396, 397, 364), (364, 397, 398, 365), (365, 398, 399, 366), (366, 399, 400, 367), (367, 400, 401, 368), (368, 401, 402, 369), (369, 402, 403, 370), (370, 403, 404, 371), (371, 404, 405, 372), (372, 405, 406, 373), (373, 406, 407, 374), (374, 407, 408, 375), (375, 408, 409, 376), (376, 409, 410, 377), (377, 410, 411, 378), (378, 411, 412, 379), (379, 412, 413, 380), (380, 413, 414, 381), (381, 414, 415, 382), (382, 415, 384, 383), (542, 446, 447, 543), (541, 445, 446, 542), (540, 444, 445, 541), (539, 443, 444, 540), (538, 442, 443, 539), (537, 441, 442, 538), (536, 440, 441, 537), (535, 439, 440, 536), (534, 438, 439, 535), (533, 437, 438, 534), (532, 436, 437, 533), (531, 435, 436, 532), (530, 434, 435, 531), (529, 433, 434, 530), (528, 432, 433, 529), (527, 431, 432, 528), (526, 430, 431, 527), (525, 429, 430, 526), (524, 428, 429, 525), (523, 427, 428, 524), (522, 426, 427, 523), (521, 425, 426, 522), (520, 424, 425, 521), (519, 423, 424, 520), (518, 422, 423, 519), (517, 421, 422, 518), (516, 420, 421, 517), (515, 419, 420, 516), (514, 418, 419, 515), (513, 417, 418, 514), (512, 416, 417, 513), (543, 447, 416, 512), (510, 479, 448, 511), (509, 478, 479, 510), (508, 477, 478, 509), (507, 476, 477, 508), (506, 475, 476, 507), (505, 474, 475, 506), (504, 473, 474, 505), (503, 472, 473, 504), (502, 471, 472, 503), (501, 470, 471, 502), (500, 469, 470, 501), (499, 468, 469, 500), (498, 467, 468, 499), (497, 466, 467, 498), (496, 465, 466, 497), (495, 464, 465, 496), (494, 463, 464, 495), (493, 462, 463, 494), (492, 461, 462, 493), (491, 460, 461, 492), (490, 459, 460, 491), (489, 458, 459, 490), (488, 457, 458, 489), (487, 456, 457, 488), (486, 455, 456, 487), (485, 454, 455, 486), (484, 453, 454, 485), (483, 452, 453, 484), (482, 451, 452, 483), (481, 450, 451, 482), (480, 449, 450, 481), (511, 448, 449, 480), (447, 511, 480, 416), (416, 480, 481, 417), (417, 481, 482, 418), (418, 482, 483, 419), (419, 483, 484, 420), (420, 484, 485, 421), (421, 485, 486, 422), (422, 486, 487, 423), (423, 487, 488, 424), (424, 488, 489, 425), (425, 489, 490, 426), (426, 490, 491, 427), (427, 491, 492, 428), (428, 492, 493, 429), (429, 493, 494, 430), (430, 494, 495, 431), (431, 495, 496, 432), (432, 496, 497, 433), (433, 497, 498, 434), (434, 498, 499, 435), (435, 499, 500, 436), (436, 500, 501, 437), (437, 501, 502, 438), (438, 502, 503, 439), (439, 503, 504, 440), (440, 504, 505, 441), (441, 505, 506, 442), (442, 506, 507, 443), (443, 507, 508, 444), (444, 508, 509, 445), (445, 509, 510, 446), (446, 510, 511, 447), (575, 543, 512, 544), (544, 512, 513, 545), (545, 513, 514, 546), (546, 514, 515, 547), (547, 515, 516, 548), (548, 516, 517, 549), (549, 517, 518, 550), (550, 518, 519, 551), (551, 519, 520, 552), (552, 520, 521, 553), (553, 521, 522, 554), (554, 522, 523, 555), (555, 523, 524, 556), (556, 524, 525, 557), (557, 525, 526, 558), (558, 526, 527, 559), (559, 527, 528, 560), (560, 528, 529, 561), (561, 529, 530, 562), (562, 530, 531, 563), (563, 531, 532, 564), (564, 532, 533, 565), (565, 533, 534, 566), (566, 534, 535, 567), (567, 535, 536, 568), (568, 536, 537, 569), (569, 537, 538, 570), (570, 538, 539, 571), (571, 539, 540, 572), (572, 540, 541, 573), (573, 541, 542, 574), (574, 542, 543, 575), (62, 574, 575, 0), (60, 573, 574, 62), (58, 572, 573, 60), (56, 571, 572, 58), (54, 570, 571, 56), (52, 569, 570, 54), (50, 568, 569, 52), (48, 567, 568, 50), (46, 566, 567, 48), (44, 565, 566, 46), (42, 564, 565, 44), (40, 563, 564, 42), (38, 562, 563, 40), (36, 561, 562, 38), (34, 560, 561, 36), (32, 559, 560, 34), (30, 558, 559, 32), (28, 557, 558, 30), (26, 556, 557, 28), (24, 555, 556, 26), (22, 554, 555, 24), (20, 553, 554, 22), (18, 552, 553, 20), (16, 551, 552, 18), (14, 550, 551, 16), (12, 549, 550, 14), (10, 548, 549, 12), (8, 547, 548, 10), (6, 546, 547, 8), (4, 545, 546, 6), (2, 544, 545, 4), (0, 575, 544, 2), (288, 576, 577, 289), (289, 577, 578, 290), (290, 578, 579, 291), (291, 579, 580, 292), (292, 580, 581, 293), (293, 581, 582, 294), (294, 582, 583, 295), (295, 583, 584, 296), (296, 584, 585, 297), (297, 585, 586, 298), (298, 586, 587, 299), (299, 587, 588, 300), (300, 588, 589, 301), (301, 589, 590, 302), (302, 590, 591, 303), (303, 591, 592, 304), (304, 592, 593, 305), (305, 593, 594, 306), (306, 594, 595, 307), (307, 595, 596, 308), (308, 596, 597, 309), (309, 597, 598, 310), (310, 598, 599, 311), (311, 599, 600, 312), (312, 600, 601, 313), (313, 601, 602, 314), (314, 602, 603, 315), (315, 603, 604, 316), (316, 604, 605, 317), (317, 605, 606, 318), (318, 606, 607, 319), (319, 607, 576, 288), (576, 608, 609, 577), (577, 609, 610, 578), (578, 610, 611, 579), (579, 611, 612, 580), (580, 612, 613, 581), (581, 613, 614, 582), (582, 614, 615, 583), (583, 615, 616, 584), (584, 616, 617, 585), (585, 617, 618, 586), (586, 618, 619, 587), (587, 619, 620, 588), (588, 620, 621, 589), (589, 621, 622, 590), (590, 622, 623, 591), (591, 623, 624, 592), (592, 624, 625, 593), (593, 625, 626, 594), (594, 626, 627, 595), (595, 627, 628, 596), (596, 628, 629, 597), (597, 629, 630, 598), (598, 630, 631, 599), (599, 631, 632, 600), (600, 632, 633, 601), (601, 633, 634, 602), (602, 634, 635, 603), (603, 635, 636, 604), (604, 636, 637, 605), (605, 637, 638, 606), (606, 638, 639, 607), (607, 639, 608, 576)])
me_cylinder.polygons.foreach_set('use_smooth', [True] * 610)
me_cylinder.polygons.foreach_set('material_index', [0, 0, 0, 0, 0, 0, 0, 0, 0, 0, 0, 0, 0, 0, 0, 0, 0, 0, 0, 0, 0, 0, 0, 0, 0, 0, 0, 0, 0, 0, 0, 0, 0, 0, 0, 0, 0, 0, 0, 0, 0, 0, 0, 0, 0, 0, 0, 0, 0, 0, 0, 0, 0, 0, 0, 0, 0, 0, 0, 0, 0, 0, 0, 0, 0, 0, 1, 1, 1, 1, 1, 1, 1, 1, 1, 1, 1, 1, 1, 1, 1, 1, 1, 1, 1, 1, 1, 1, 1, 1, 1, 1, 1, 1, 1, 1, 1, 1, 1, 1, 1, 1, 1, 1, 1, 1, 1, 1, 1, 1, 1, 1, 1, 1, 1, 1, 1, 1, 1, 1, 1, 1, 1, 1, 1, 1, 1, 1, 1, 1, 0, 0, 0, 0, 0, 0, 0, 0, 0, 0, 0, 0, 0, 0, 0, 0, 0, 0, 0, 0, 0, 0, 0, 0, 0, 0, 0, 0, 0, 0, 0, 0, 0, 0, 0, 0, 0, 0, 0, 0, 0, 0, 0, 0, 0, 0, 0, 0, 0, 0, 0, 0, 0, 0, 0, 0, 0, 0, 0, 0, 0, 0, 0, 0, 2, 2, 2, 2, 2, 2, 2, 2, 2, 2, 2, 2, 2, 2, 2, 2, 2, 2, 2, 2, 2, 2, 2, 2, 2, 2, 2, 2, 2, 2, 2, 2, 0, 0, 0, 0, 0, 0, 0, 0, 0, 0, 0, 0, 0, 0, 0, 0, 0, 0, 0, 0, 0, 0, 0, 0, 0, 0, 0, 0, 0, 0, 0, 0, 1, 1, 1, 1, 1, 1, 1, 1, 1, 1, 1, 1, 1, 1, 1, 1, 1, 1, 1, 1, 1, 1, 1, 1, 1, 1, 1, 1, 1, 1, 1, 1, 3, 3, 3, 3, 3, 3, 3, 3, 3, 3, 3, 3, 3, 3, 3, 3, 3, 3, 3, 3, 3, 3, 3, 3, 3, 3, 3, 3, 3, 3, 3, 3, 3, 3, 3, 3, 3, 3, 3, 3, 3, 3, 3, 3, 3, 3, 3, 3, 3, 3, 3, 3, 3, 3, 3, 3, 3, 3, 3, 3, 3, 3, 3, 3, 1, 1, 1, 1, 1, 1, 1, 1, 1, 1, 1, 1, 1, 1, 1, 1, 1, 1, 1, 1, 1, 1, 1, 1, 1, 1, 1, 1, 1, 1, 1, 1, 0, 0, 0, 0, 0, 0, 0, 0, 0, 0, 0, 0, 0, 0, 0, 0, 0, 0, 0, 0, 0, 0, 0, 0, 0, 0, 0, 0, 0, 0, 0, 0, 1, 1, 1, 1, 1, 1, 1, 1, 1, 1, 1, 1, 1, 1, 1, 1, 1, 1, 1, 1, 1, 1, 1, 1, 1, 1, 1, 1, 1, 1, 1, 1, 0, 0, 0, 0, 0, 0, 0, 0, 0, 0, 0, 0, 0, 0, 0, 0, 0, 0, 0, 0, 0, 0, 0, 0, 0, 0, 0, 0, 0, 0, 0, 0, 0, 0, 0, 0, 0, 0, 0, 0, 0, 0, 0, 0, 0, 0, 0, 0, 0, 0, 0, 0, 0, 0, 0, 0, 0, 0, 0, 0, 0, 0, 0, 0, 0, 0, 0, 0, 0, 0, 0, 0, 0, 0, 0, 0, 0, 0, 0, 0, 0, 0, 0, 0, 0, 0, 0, 0, 0, 0, 0, 0, 0, 0, 0, 0, 0, 0, 0, 0, 0, 0, 0, 0, 0, 0, 0, 0, 0, 0, 0, 0, 0, 0, 0, 0, 0, 0, 0, 0, 0, 0, 0, 0, 0, 0, 0, 0, 1, 1, 1, 1, 1, 1, 1, 1, 1, 1, 1, 1, 1, 1, 1, 1, 1, 1, 1, 1, 1, 1, 1, 1, 1, 1, 1, 1, 1, 1, 1, 1])
_uv = me_cylinder.uv_layers.new(name='UVMap')
_uv.uv.foreach_set('vector', [0.9993, 0.9977, 1.0, 1.0, 0.9688, 1.0, 0.9688, 0.9977, 0.9688, 0.9977, 0.9688, 1.0, 0.9375, 1.0, 0.9375, 0.9977, 0.9375, 0.9977, 0.9375, 1.0, 0.9062, 1.0, 0.9062, 0.9977, 0.9062, 0.9977, 0.9062, 1.0, 0.875, 1.0, 0.875, 0.9977, 0.875, 0.9977, 0.875, 1.0, 0.8438, 1.0, 0.8438, 0.9977, 0.8438, 0.9977, 0.8438, 1.0, 0.8125, 1.0, 0.8125, 0.9977, 0.8125, 0.9977, 0.8125, 1.0, 0.7812, 1.0, 0.7812, 0.9977, 0.7812, 0.9977, 0.7812, 1.0, 0.75, 1.0, 0.75, 0.9977, 0.75, 0.9977, 0.75, 1.0, 0.7188, 1.0, 0.7188, 0.9977, 0.7188, 0.9977, 0.7188, 1.0, 0.6875, 1.0, 0.6875, 0.9977, 0.6875, 0.9977, 0.6875, 1.0, 0.6562, 1.0, 0.6562, 0.9977, 0.6562, 0.9977, 0.6562, 1.0, 0.625, 1.0, 0.625, 0.9977, 0.625, 0.9977, 0.625, 1.0, 0.5938, 1.0, 0.5938, 0.9977, 0.5938, 0.9977, 0.5938, 1.0, 0.5625, 1.0, 0.5625, 0.9977, 0.5625, 0.9977, 0.5625, 1.0, 0.5312, 1.0, 0.5312, 0.9977, 0.5312, 0.9977, 0.5312, 1.0, 0.5, 1.0, 0.5, 0.9977, 0.5, 0.9977, 0.5, 1.0, 0.4688, 1.0, 0.4688, 0.9977, 0.4688, 0.9977, 0.4688, 1.0, 0.4375, 1.0, 0.4375, 0.9977, 0.4375, 0.9977, 0.4375, 1.0, 0.4062, 1.0, 0.4063, 0.9977, 0.4063, 0.9977, 0.4062, 1.0, 0.375, 1.0, 0.375, 0.9977, 0.375, 0.9977, 0.375, 1.0, 0.3438, 1.0, 0.3438, 0.9977, 0.3438, 0.9977, 0.3438, 1.0, 0.3125, 1.0, 0.3125, 0.9977, 0.3125, 0.9977, 0.3125, 1.0, 0.2812, 1.0, 0.2812, 0.9977, 0.2812, 0.9977, 0.2812, 1.0, 0.25, 1.0, 0.25, 0.9977, 0.25, 0.9977, 0.25, 1.0, 0.2188, 1.0, 0.2188, 0.9977, 0.2188, 0.9977, 0.2188, 1.0, 0.1875, 1.0, 0.1875, 0.9977, 0.1875, 0.9977, 0.1875, 1.0, 0.1562, 1.0, 0.1562, 0.9977, 0.1562, 0.9977, 0.1562, 1.0, 0.125, 1.0, 0.125, 0.9977, 0.125, 0.9977, 0.125, 1.0, 0.09375, 1.0, 0.09375, 0.9977, 0.09375, 0.9977, 0.09375, 1.0, 0.0625, 1.0, 0.0625, 0.9977, 0.2968, 0.4854, 0.25, 0.49, 0.2032, 0.4854, 0.1582, 0.4717, 0.1167, 0.4496, 0.08029, 0.4197, 0.05045, 0.3833, 0.02827, 0.3418, 0.01461, 0.2968, 0.01, 0.25, 0.01461, 0.2032, 0.02827, 0.1582, 0.05045, 0.1167, 0.08029, 0.08029, 0.1167, 0.05045, 0.1582, 0.02827, 0.2032, 0.01461, 0.25, 0.01, 0.2968, 0.01461, 0.3418, 0.02827, 0.3833, 0.05045, 0.4197, 0.08029, 0.4496, 0.1167, 0.4717, 0.1582, 0.4854, 0.2032, 0.49, 0.25, 0.4854, 0.2968, 0.4717, 0.3418, 0.4496, 0.3833, 0.4197, 0.4197, 0.3833, 0.4496, 0.3418, 0.4717, 0.0625, 0.9977, 0.0625, 1.0, 0.03125, 1.0, 0.03125, 0.9977, 0.03125, 0.9977, 0.03125, 1.0, 0.0, 1.0, 0.0007358, 0.9977, 0.75, 0.49, 0.7968, 0.4854, 0.8418, 0.4717, 0.8833, 0.4496, 0.9197, 0.4197, 0.9496, 0.3833, 0.9717, 0.3418, 0.9854, 0.2968, 0.99, 0.25, 0.9854, 0.2032, 0.9717, 0.1582, 0.9496, 0.1167, 0.9197, 0.08029, 0.8833, 0.05045, 0.8418, 0.02827, 0.7968, 0.01461, 0.75, 0.01, 0.7032, 0.01461, 0.6582, 0.02827, 0.6167, 0.05045, 0.5803, 0.08029, 0.5504, 0.1167, 0.5283, 0.1582, 0.5146, 0.2032, 0.51, 0.25, 0.5146, 0.2968, 0.5283, 0.3418, 0.5504, 0.3833, 0.5803, 0.4197, 0.6167, 0.4496, 0.6582, 0.4717, 0.7032, 0.4854, 0.03125, 0.9448, 0.03125, 0.9776, 0.0, 0.9776, 0.0, 0.9448, 0.0625, 0.9448, 0.0625, 0.9776, 0.03125, 0.9776, 0.03125, 0.9448, 0.09375, 0.9448, 0.09375, 0.9776, 0.0625, 0.9776, 0.0625, 0.9448, 0.125, 0.9448, 0.125, 0.9776, 0.09375, 0.9776, 0.09375, 0.9448, 0.1562, 0.9448, 0.1562, 0.9776, 0.125, 0.9776, 0.125, 0.9448, 0.1875, 0.9448, 0.1875, 0.9776, 0.1562, 0.9776, 0.1562, 0.9448, 0.2188, 0.9448, 0.2188, 0.9776, 0.1875, 0.9776, 0.1875, 0.9448, 0.25, 0.9448, 0.25, 0.9776, 0.2188, 0.9776, 0.2188, 0.9448, 0.2812, 0.9448, 0.2812, 0.9776, 0.25, 0.9776, 0.25, 0.9448, 0.3125, 0.9448, 0.3125, 0.9776, 0.2812, 0.9776, 0.2812, 0.9448, 0.3438, 0.9448, 0.3438, 0.9776, 0.3125, 0.9776, 0.3125, 0.9448, 0.375, 0.9448, 0.375, 0.9776, 0.3438, 0.9776, 0.3438, 0.9448, 0.4062, 0.9448, 0.4062, 0.9776, 0.375, 0.9776, 0.375, 0.9448, 0.4375, 0.9448, 0.4375, 0.9776, 0.4062, 0.9776, 0.4062, 0.9448, 0.4688, 0.9448, 0.4688, 0.9776, 0.4375, 0.9776, 0.4375, 0.9448, 0.5, 0.9448, 0.5, 0.9776, 0.4688, 0.9776, 0.4688, 0.9448, 0.5312, 0.9448, 0.5312, 0.9776, 0.5, 0.9776, 0.5, 0.9448, 0.5625, 0.9448, 0.5625, 0.9776, 0.5312, 0.9776, 0.5312, 0.9448, 0.5938, 0.9448, 0.5938, 0.9776, 0.5625, 0.9776, 0.5625, 0.9448, 0.625, 0.9448, 0.625, 0.9776, 0.5938, 0.9776, 0.5938, 0.9448, 0.6562, 0.9448, 0.6562, 0.9776, 0.625, 0.9776, 0.625, 0.9448, 0.6875, 0.9448, 0.6875, 0.9776, 0.6562, 0.9776, 0.6562, 0.9448, 0.7188, 0.9448, 0.7188, 0.9776, 0.6875, 0.9776, 0.6875, 0.9448, 0.75, 0.9448, 0.75, 0.9776, 0.7188, 0.9776, 0.7188, 0.9448, 0.7812, 0.9448, 0.7812, 0.9776, 0.75, 0.9776, 0.75, 0.9448, 0.8125, 0.9448, 0.8125, 0.9776, 0.7812, 0.9776, 0.7812, 0.9448, 0.8438, 0.9448, 0.8437, 0.9776, 0.8125, 0.9776, 0.8125, 0.9448, 0.875, 0.9448, 0.875, 0.9776, 0.8437, 0.9776, 0.8438, 0.9448, 0.9062, 0.9448, 0.9062, 0.9776, 0.875, 0.9776, 0.875, 0.9448, 0.9375, 0.9448, 0.9375, 0.9776, 0.9062, 0.9776, 0.9062, 0.9448, 0.9688, 0.9448, 0.9688, 0.9776, 0.9375, 0.9776, 0.9375, 0.9448, 1.0, 0.9448, 1.0, 0.9776, 0.9688, 0.9776, 0.9688, 0.9448, 0.03125, 0.9776, 0.03125, 0.9888, 0.0, 0.9888, 0.0, 0.9776, 0.0625, 0.9776, 0.0625, 0.9888, 0.03125, 0.9888, 0.03125, 0.9776, 0.09375, 0.9776, 0.09375, 0.9888, 0.0625, 0.9888, 0.0625, 0.9776, 0.125, 0.9776, 0.125, 0.9888, 0.09375, 0.9888, 0.09375, 0.9776, 0.1562, 0.9776, 0.1562, 0.9888, 0.125, 0.9888, 0.125, 0.9776, 0.1875, 0.9776, 0.1875, 0.9888, 0.1562, 0.9888, 0.1562, 0.9776, 0.2188, 0.9776, 0.2188, 0.9888, 0.1875, 0.9888, 0.1875, 0.9776, 0.25, 0.9776, 0.25, 0.9888, 0.2188, 0.9888, 0.2188, 0.9776, 0.2812, 0.9776, 0.2812, 0.9888, 0.25, 0.9888, 0.25, 0.9776, 0.3125, 0.9776, 0.3125, 0.9888, 0.2812, 0.9888, 0.2812, 0.9776, 0.3438, 0.9776, 0.3438, 0.9888, 0.3125, 0.9888, 0.3125, 0.9776, 0.375, 0.9776, 0.375, 0.9888, 0.3438, 0.9888, 0.3438, 0.9776, 0.4062, 0.9776, 0.4062, 0.9888, 0.375, 0.9888, 0.375, 0.9776, 0.4375, 0.9776, 0.4375, 0.9888, 0.4062, 0.9888, 0.4062, 0.9776, 0.4688, 0.9776, 0.4688, 0.9888, 0.4375, 0.9888, 0.4375, 0.9776, 0.5, 0.9776, 0.5, 0.9888, 0.4688, 0.9888, 0.4688, 0.9776, 0.5312, 0.9776, 0.5312, 0.9888, 0.5, 0.9888, 0.5, 0.9776, 0.5625, 0.9776, 0.5625, 0.9888, 0.5312, 0.9888, 0.5312, 0.9776, 0.5938, 0.9776, 0.5938, 0.9888, 0.5625, 0.9888, 0.5625, 0.9776, 0.625, 0.9776, 0.625, 0.9888, 0.5938, 0.9888, 0.5938, 0.9776, 0.6562, 0.9776, 0.6562, 0.9888, 0.625, 0.9888, 0.625, 0.9776, 0.6875, 0.9776, 0.6875, 0.9888, 0.6562, 0.9888, 0.6562, 0.9776, 0.7188, 0.9776, 0.7188, 0.9888, 0.6875, 0.9888, 0.6875, 0.9776, 0.75, 0.9776, 0.75, 0.9888, 0.7188, 0.9888, 0.7188, 0.9776, 0.7812, 0.9776, 0.7812, 0.9888, 0.75, 0.9888, 0.75, 0.9776, 0.8125, 0.9776, 0.8125, 0.9888, 0.7812, 0.9888, 0.7812, 0.9776, 0.8437, 0.9776, 0.8438, 0.9888, 0.8125, 0.9888, 0.8125, 0.9776, 0.875, 0.9776, 0.875, 0.9888, 0.8438, 0.9888, 0.8437, 0.9776, 0.9062, 0.9776, 0.9062, 0.9888, 0.875, 0.9888, 0.875, 0.9776, 0.9375, 0.9776, 0.9375, 0.9888, 0.9062, 0.9888, 0.9062, 0.9776, 0.9688, 0.9776, 0.9688, 0.9888, 0.9375, 0.9888, 0.9375, 0.9776, 1.0, 0.9776, 1.0, 0.9888, 0.9688, 0.9888, 0.9688, 0.9776, 0.03125, 0.9888, 0.03125, 0.9953, 0.001472, 0.9953, 0.0, 0.9888, 0.0625, 0.9888, 0.0625, 0.9953, 0.03125, 0.9953, 0.03125, 0.9888, 0.09375, 0.9888, 0.09375, 0.9953, 0.0625, 0.9953, 0.0625, 0.9888, 0.125, 0.9888, 0.125, 0.9953, 0.09375, 0.9953, 0.09375, 0.9888, 0.1562, 0.9888, 0.1562, 0.9953, 0.125, 0.9953, 0.125, 0.9888, 0.1875, 0.9888, 0.1875, 0.9953, 0.1562, 0.9953, 0.1562, 0.9888, 0.2188, 0.9888, 0.2188, 0.9953, 0.1875, 0.9953, 0.1875, 0.9888, 0.25, 0.9888, 0.25, 0.9953, 0.2188, 0.9953, 0.2188, 0.9888, 0.2812, 0.9888, 0.2813, 0.9953, 0.25, 0.9953, 0.25, 0.9888, 0.3125, 0.9888, 0.3125, 0.9953, 0.2813, 0.9953, 0.2812, 0.9888, 0.3438, 0.9888, 0.3438, 0.9953, 0.3125, 0.9953, 0.3125, 0.9888, 0.375, 0.9888, 0.375, 0.9953, 0.3438, 0.9953, 0.3438, 0.9888, 0.4062, 0.9888, 0.4063, 0.9953, 0.375, 0.9953, 0.375, 0.9888, 0.4375, 0.9888, 0.4375, 0.9953, 0.4063, 0.9953, 0.4062, 0.9888, 0.4688, 0.9888, 0.4688, 0.9953, 0.4375, 0.9953, 0.4375, 0.9888, 0.5, 0.9888, 0.5, 0.9953, 0.4688, 0.9953, 0.4688, 0.9888, 0.5312, 0.9888, 0.5312, 0.9953, 0.5, 0.9953, 0.5, 0.9888, 0.5625, 0.9888, 0.5625, 0.9953, 0.5312, 0.9953, 0.5312, 0.9888, 0.5938, 0.9888, 0.5938, 0.9953, 0.5625, 0.9953, 0.5625, 0.9888, 0.625, 0.9888, 0.625, 0.9953, 0.5938, 0.9953, 0.5938, 0.9888, 0.6562, 0.9888, 0.6562, 0.9953, 0.625, 0.9953, 0.625, 0.9888, 0.6875, 0.9888, 0.6875, 0.9953, 0.6562, 0.9953, 0.6562, 0.9888, 0.7188, 0.9888, 0.7188, 0.9953, 0.6875, 0.9953, 0.6875, 0.9888, 0.75, 0.9888, 0.75, 0.9953, 0.7188, 0.9953, 0.7188, 0.9888, 0.7812, 0.9888, 0.7812, 0.9953, 0.75, 0.9953, 0.75, 0.9888, 0.8125, 0.9888, 0.8125, 0.9953, 0.7812, 0.9953, 0.7812, 0.9888, 0.8438, 0.9888, 0.8438, 0.9953, 0.8125, 0.9953, 0.8125, 0.9888, 0.875, 0.9888, 0.875, 0.9953, 0.8438, 0.9953, 0.8438, 0.9888, 0.9062, 0.9888, 0.9063, 0.9953, 0.875, 0.9953, 0.875, 0.9888, 0.9375, 0.9888, 0.9375, 0.9953, 0.9063, 0.9953, 0.9062, 0.9888, 0.9688, 0.9888, 0.9688, 0.9953, 0.9375, 0.9953, 0.9375, 0.9888, 1.0, 0.9888, 0.9985, 0.9953, 0.9688, 0.9953, 0.9688, 0.9888, 0.03125, 0.9953, 0.03125, 0.9977, 0.0007358, 0.9977, 0.001472, 0.9953, 0.0625, 0.9953, 0.0625, 0.9977, 0.03125, 0.9977, 0.03125, 0.9953, 0.09375, 0.9953, 0.09375, 0.9977, 0.0625, 0.9977, 0.0625, 0.9953, 0.125, 0.9953, 0.125, 0.9977, 0.09375, 0.9977, 0.09375, 0.9953, 0.1562, 0.9953, 0.1562, 0.9977, 0.125, 0.9977, 0.125, 0.9953, 0.1875, 0.9953, 0.1875, 0.9977, 0.1562, 0.9977, 0.1562, 0.9953, 0.2188, 0.9953, 0.2188, 0.9977, 0.1875, 0.9977, 0.1875, 0.9953, 0.25, 0.9953, 0.25, 0.9977, 0.2188, 0.9977, 0.2188, 0.9953, 0.2813, 0.9953, 0.2812, 0.9977, 0.25, 0.9977, 0.25, 0.9953, 0.3125, 0.9953, 0.3125, 0.9977, 0.2812, 0.9977, 0.2813, 0.9953, 0.3438, 0.9953, 0.3438, 0.9977, 0.3125, 0.9977, 0.3125, 0.9953, 0.375, 0.9953, 0.375, 0.9977, 0.3438, 0.9977, 0.3438, 0.9953, 0.4063, 0.9953, 0.4063, 0.9977, 0.375, 0.9977, 0.375, 0.9953, 0.4375, 0.9953, 0.4375, 0.9977, 0.4063, 0.9977, 0.4063, 0.9953, 0.4688, 0.9953, 0.4688, 0.9977, 0.4375, 0.9977, 0.4375, 0.9953, 0.5, 0.9953, 0.5, 0.9977, 0.4688, 0.9977, 0.4688, 0.9953, 0.5312, 0.9953, 0.5312, 0.9977, 0.5, 0.9977, 0.5, 0.9953, 0.5625, 0.9953, 0.5625, 0.9977, 0.5312, 0.9977, 0.5312, 0.9953, 0.5938, 0.9953, 0.5938, 0.9977, 0.5625, 0.9977, 0.5625, 0.9953, 0.625, 0.9953, 0.625, 0.9977, 0.5938, 0.9977, 0.5938, 0.9953, 0.6562, 0.9953, 0.6562, 0.9977, 0.625, 0.9977, 0.625, 0.9953, 0.6875, 0.9953, 0.6875, 0.9977, 0.6562, 0.9977, 0.6562, 0.9953, 0.7188, 0.9953, 0.7188, 0.9977, 0.6875, 0.9977, 0.6875, 0.9953, 0.75, 0.9953, 0.75, 0.9977, 0.7188, 0.9977, 0.7188, 0.9953, 0.7812, 0.9953, 0.7812, 0.9977, 0.75, 0.9977, 0.75, 0.9953, 0.8125, 0.9953, 0.8125, 0.9977, 0.7812, 0.9977, 0.7812, 0.9953, 0.8438, 0.9953, 0.8438, 0.9977, 0.8125, 0.9977, 0.8125, 0.9953, 0.875, 0.9953, 0.875, 0.9977, 0.8438, 0.9977, 0.8438, 0.9953, 0.9063, 0.9953, 0.9062, 0.9977, 0.875, 0.9977, 0.875, 0.9953, 0.9375, 0.9953, 0.9375, 0.9977, 0.9062, 0.9977, 0.9063, 0.9953, 0.9688, 0.9953, 0.9688, 0.9977, 0.9375, 0.9977, 0.9375, 0.9953, 0.9985, 0.9953, 0.9993, 0.9977, 0.9688, 0.9977, 0.9688, 0.9953, 1.0, 0.5484, 1.0, 0.7105, 0.9688, 0.7105, 0.9688, 0.5484, 0.9688, 0.5484, 0.9688, 0.7105, 0.9375, 0.7105, 0.9375, 0.5484, 0.9375, 0.5484, 0.9375, 0.7105, 0.9062, 0.7105, 0.9062, 0.5484, 0.9062, 0.5484, 0.9062, 0.7105, 0.875, 0.7105, 0.875, 0.5484, 0.875, 0.5484, 0.875, 0.7105, 0.8438, 0.7105, 0.8438, 0.5484, 0.8438, 0.5484, 0.8438, 0.7105, 0.8125, 0.7105, 0.8125, 0.5484, 0.8125, 0.5484, 0.8125, 0.7105, 0.7812, 0.7105, 0.7812, 0.5484, 0.7812, 0.5484, 0.7812, 0.7105, 0.75, 0.7105, 0.75, 0.5484, 0.75, 0.5484, 0.75, 0.7105, 0.7188, 0.7105, 0.7188, 0.5484, 0.7188, 0.5484, 0.7188, 0.7105, 0.6875, 0.7105, 0.6875, 0.5484, 0.6875, 0.5484, 0.6875, 0.7105, 0.6562, 0.7105, 0.6562, 0.5484, 0.6562, 0.5484, 0.6562, 0.7105, 0.625, 0.7105, 0.625, 0.5484, 0.625, 0.5484, 0.625, 0.7105, 0.5938, 0.7105, 0.5938, 0.5484, 0.5938, 0.5484, 0.5938, 0.7105, 0.5625, 0.7105, 0.5625, 0.5484, 0.5625, 0.5484, 0.5625, 0.7105, 0.5312, 0.7105, 0.5312, 0.5484, 0.5312, 0.5484, 0.5312, 0.7105, 0.5, 0.7105, 0.5, 0.5484, 0.5, 0.5484, 0.5, 0.7105, 0.4688, 0.7105, 0.4688, 0.5484, 0.4688, 0.5484, 0.4688, 0.7105, 0.4375, 0.7105, 0.4375, 0.5484, 0.4375, 0.5484, 0.4375, 0.7105, 0.4062, 0.7105, 0.4062, 0.5484, 0.4062, 0.5484, 0.4062, 0.7105, 0.375, 0.7105, 0.375, 0.5484, 0.375, 0.5484, 0.375, 0.7105, 0.3438, 0.7105, 0.3438, 0.5484, 0.3438, 0.5484, 0.3438, 0.7105, 0.3125, 0.7105, 0.3125, 0.5484, 0.3125, 0.5484, 0.3125, 0.7105, 0.2812, 0.7105, 0.2812, 0.5484, 0.2812, 0.5484, 0.2812, 0.7105, 0.25, 0.7105, 0.25, 0.5484, 0.25, 0.5484, 0.25, 0.7105, 0.2188, 0.7105, 0.2188, 0.5484, 0.2188, 0.5484, 0.2188, 0.7105, 0.1875, 0.7105, 0.1875, 0.5484, 0.1875, 0.5484, 0.1875, 0.7105, 0.1562, 0.7105, 0.1562, 0.5484, 0.1562, 0.5484, 0.1562, 0.7105, 0.125, 0.7105, 0.125, 0.5484, 0.125, 0.5484, 0.125, 0.7105, 0.09375, 0.7105, 0.09375, 0.5484, 0.09375, 0.5484, 0.09375, 0.7105, 0.0625, 0.7105, 0.0625, 0.5484, 0.0625, 0.5484, 0.0625, 0.7105, 0.03125, 0.7105, 0.03125, 0.5484, 0.03125, 0.5484, 0.03125, 0.7105, 0.0, 0.7105, 0.0, 0.5484, 1.0, 0.7105, 1.0, 0.7203, 0.9688, 0.7203, 0.9688, 0.7105, 0.9688, 0.7105, 0.9688, 0.7203, 0.9375, 0.7203, 0.9375, 0.7105, 0.9375, 0.7105, 0.9375, 0.7203, 0.9062, 0.7203, 0.9062, 0.7105, 0.9062, 0.7105, 0.9062, 0.7203, 0.875, 0.7203, 0.875, 0.7105, 0.875, 0.7105, 0.875, 0.7203, 0.8438, 0.7203, 0.8438, 0.7105, 0.8438, 0.7105, 0.8438, 0.7203, 0.8125, 0.7203, 0.8125, 0.7105, 0.8125, 0.7105, 0.8125, 0.7203, 0.7812, 0.7203, 0.7812, 0.7105, 0.7812, 0.7105, 0.7812, 0.7203, 0.75, 0.7203, 0.75, 0.7105, 0.75, 0.7105, 0.75, 0.7203, 0.7188, 0.7203, 0.7188, 0.7105, 0.7188, 0.7105, 0.7188, 0.7203, 0.6875, 0.7203, 0.6875, 0.7105, 0.6875, 0.7105, 0.6875, 0.7203, 0.6562, 0.7203, 0.6562, 0.7105, 0.6562, 0.7105, 0.6562, 0.7203, 0.625, 0.7203, 0.625, 0.7105, 0.625, 0.7105, 0.625, 0.7203, 0.5938, 0.7203, 0.5938, 0.7105, 0.5938, 0.7105, 0.5938, 0.7203, 0.5625, 0.7203, 0.5625, 0.7105, 0.5625, 0.7105, 0.5625, 0.7203, 0.5312, 0.7203, 0.5312, 0.7105, 0.5312, 0.7105, 0.5312, 0.7203, 0.5, 0.7203, 0.5, 0.7105, 0.5, 0.7105, 0.5, 0.7203, 0.4688, 0.7203, 0.4688, 0.7105, 0.4688, 0.7105, 0.4688, 0.7203, 0.4375, 0.7203, 0.4375, 0.7105, 0.4375, 0.7105, 0.4375, 0.7203, 0.4062, 0.7203, 0.4062, 0.7105, 0.4062, 0.7105, 0.4062, 0.7203, 0.375, 0.7203, 0.375, 0.7105, 0.375, 0.7105, 0.375, 0.7203, 0.3438, 0.7203, 0.3438, 0.7105, 0.3438, 0.7105, 0.3438, 0.7203, 0.3125, 0.7203, 0.3125, 0.7105, 0.3125, 0.7105, 0.3125, 0.7203, 0.2812, 0.7203, 0.2812, 0.7105, 0.2812, 0.7105, 0.2812, 0.7203, 0.25, 0.7203, 0.25, 0.7105, 0.25, 0.7105, 0.25, 0.7203, 0.2188, 0.7203, 0.2188, 0.7105, 0.2188, 0.7105, 0.2188, 0.7203, 0.1875, 0.7203, 0.1875, 0.7105, 0.1875, 0.7105, 0.1875, 0.7203, 0.1562, 0.7203, 0.1562, 0.7105, 0.1562, 0.7105, 0.1562, 0.7203, 0.125, 0.7203, 0.125, 0.7105, 0.125, 0.7105, 0.125, 0.7203, 0.09375, 0.7203, 0.09375, 0.7105, 0.09375, 0.7105, 0.09375, 0.7203, 0.0625, 0.7203, 0.0625, 0.7105, 0.0625, 0.7105, 0.0625, 0.7203, 0.03125, 0.7203, 0.03125, 0.7105, 0.03125, 0.7105, 0.03125, 0.7203, 0.0, 0.7203, 0.0, 0.7105, 1.0, 0.7203, 1.0, 0.7679, 0.9688, 0.7679, 0.9688, 0.7203, 0.9688, 0.7203, 0.9688, 0.7679, 0.9375, 0.7679, 0.9375, 0.7203, 0.9375, 0.7203, 0.9375, 0.7679, 0.9062, 0.7679, 0.9062, 0.7203, 0.9062, 0.7203, 0.9062, 0.7679, 0.875, 0.7679, 0.875, 0.7203, 0.875, 0.7203, 0.875, 0.7679, 0.8438, 0.7679, 0.8438, 0.7203, 0.8438, 0.7203, 0.8438, 0.7679, 0.8125, 0.7679, 0.8125, 0.7203, 0.8125, 0.7203, 0.8125, 0.7679, 0.7812, 0.7679, 0.7812, 0.7203, 0.7812, 0.7203, 0.7812, 0.7679, 0.75, 0.7679, 0.75, 0.7203, 0.75, 0.7203, 0.75, 0.7679, 0.7188, 0.7679, 0.7188, 0.7203, 0.7188, 0.7203, 0.7188, 0.7679, 0.6875, 0.7679, 0.6875, 0.7203, 0.6875, 0.7203, 0.6875, 0.7679, 0.6562, 0.7679, 0.6562, 0.7203, 0.6562, 0.7203, 0.6562, 0.7679, 0.625, 0.7679, 0.625, 0.7203, 0.625, 0.7203, 0.625, 0.7679, 0.5938, 0.7679, 0.5938, 0.7203, 0.5938, 0.7203, 0.5938, 0.7679, 0.5625, 0.7679, 0.5625, 0.7203, 0.5625, 0.7203, 0.5625, 0.7679, 0.5312, 0.7679, 0.5312, 0.7203, 0.5312, 0.7203, 0.5312, 0.7679, 0.5, 0.7679, 0.5, 0.7203, 0.5, 0.7203, 0.5, 0.7679, 0.4688, 0.7679, 0.4688, 0.7203, 0.4688, 0.7203, 0.4688, 0.7679, 0.4375, 0.7679, 0.4375, 0.7203, 0.4375, 0.7203, 0.4375, 0.7679, 0.4063, 0.7679, 0.4062, 0.7203, 0.4062, 0.7203, 0.4063, 0.7679, 0.375, 0.7679, 0.375, 0.7203, 0.375, 0.7203, 0.375, 0.7679, 0.3438, 0.7679, 0.3438, 0.7203, 0.3438, 0.7203, 0.3438, 0.7679, 0.3125, 0.7679, 0.3125, 0.7203, 0.3125, 0.7203, 0.3125, 0.7679, 0.2812, 0.7679, 0.2812, 0.7203, 0.2812, 0.7203, 0.2812, 0.7679, 0.25, 0.7679, 0.25, 0.7203, 0.25, 0.7203, 0.25, 0.7679, 0.2188, 0.7679, 0.2188, 0.7203, 0.2188, 0.7203, 0.2188, 0.7679, 0.1875, 0.7679, 0.1875, 0.7203, 0.1875, 0.7203, 0.1875, 0.7679, 0.1562, 0.7679, 0.1562, 0.7203, 0.1562, 0.7203, 0.1562, 0.7679, 0.125, 0.7679, 0.125, 0.7203, 0.125, 0.7203, 0.125, 0.7679, 0.09375, 0.7679, 0.09375, 0.7203, 0.09375, 0.7203, 0.09375, 0.7679, 0.0625, 0.7679, 0.0625, 0.7203, 0.0625, 0.7203, 0.0625, 0.7679, 0.03125, 0.7679, 0.03125, 0.7203, 0.03125, 0.7203, 0.03125, 0.7679, 0.0, 0.7679, 0.0, 0.7203, 1.0, 0.7857, 1.0, 0.8075, 0.9688, 0.8075, 0.9688, 0.7857, 0.9688, 0.7857, 0.9688, 0.8075, 0.9375, 0.8075, 0.9375, 0.7857, 0.9375, 0.7857, 0.9375, 0.8075, 0.9062, 0.8075, 0.9062, 0.7857, 0.9062, 0.7857, 0.9062, 0.8075, 0.875, 0.8075, 0.875, 0.7857, 0.875, 0.7857, 0.875, 0.8075, 0.8438, 0.8075, 0.8438, 0.7857, 0.8438, 0.7857, 0.8438, 0.8075, 0.8125, 0.8075, 0.8125, 0.7857, 0.8125, 0.7857, 0.8125, 0.8075, 0.7812, 0.8075, 0.7812, 0.7857, 0.7812, 0.7857, 0.7812, 0.8075, 0.75, 0.8075, 0.75, 0.7857, 0.75, 0.7857, 0.75, 0.8075, 0.7188, 0.8075, 0.7188, 0.7857, 0.7188, 0.7857, 0.7188, 0.8075, 0.6875, 0.8075, 0.6875, 0.7857, 0.6875, 0.7857, 0.6875, 0.8075, 0.6562, 0.8075, 0.6562, 0.7857, 0.6562, 0.7857, 0.6562, 0.8075, 0.625, 0.8075, 0.625, 0.7857, 0.625, 0.7857, 0.625, 0.8075, 0.5938, 0.8075, 0.5938, 0.7857, 0.5938, 0.7857, 0.5938, 0.8075, 0.5625, 0.8075, 0.5625, 0.7857, 0.5625, 0.7857, 0.5625, 0.8075, 0.5312, 0.8075, 0.5312, 0.7857, 0.5312, 0.7857, 0.5312, 0.8075, 0.5, 0.8075, 0.5, 0.7857, 0.5, 0.7857, 0.5, 0.8075, 0.4688, 0.8075, 0.4688, 0.7857, 0.4688, 0.7857, 0.4688, 0.8075, 0.4375, 0.8075, 0.4375, 0.7857, 0.4375, 0.7857, 0.4375, 0.8075, 0.4062, 0.8075, 0.4062, 0.7857, 0.4062, 0.7857, 0.4062, 0.8075, 0.375, 0.8075, 0.375, 0.7857, 0.375, 0.7857, 0.375, 0.8075, 0.3438, 0.8075, 0.3438, 0.7857, 0.3438, 0.7857, 0.3438, 0.8075, 0.3125, 0.8075, 0.3125, 0.7857, 0.3125, 0.7857, 0.3125, 0.8075, 0.2812, 0.8075, 0.2812, 0.7857, 0.2812, 0.7857, 0.2812, 0.8075, 0.25, 0.8075, 0.25, 0.7857, 0.25, 0.7857, 0.25, 0.8075, 0.2188, 0.8075, 0.2188, 0.7857, 0.2188, 0.7857, 0.2188, 0.8075, 0.1875, 0.8075, 0.1875, 0.7857, 0.1875, 0.7857, 0.1875, 0.8075, 0.1562, 0.8075, 0.1562, 0.7857, 0.1562, 0.7857, 0.1562, 0.8075, 0.125, 0.8075, 0.125, 0.7857, 0.125, 0.7857, 0.125, 0.8075, 0.09375, 0.8075, 0.09375, 0.7857, 0.09375, 0.7857, 0.09375, 0.8075, 0.0625, 0.8075, 0.0625, 0.7857, 0.0625, 0.7857, 0.0625, 0.8075, 0.03125, 0.8075, 0.03125, 0.7857, 0.03125, 0.7857, 0.03125, 0.8075, 0.0, 0.8075, 0.0, 0.7857, 0.03125, 0.7817, 0.03125, 0.7857, 0.0, 0.7857, 0.0, 0.7817, 0.0625, 0.7817, 0.0625, 0.7857, 0.03125, 0.7857, 0.03125, 0.7817, 0.09375, 0.7817, 0.09375, 0.7857, 0.0625, 0.7857, 0.0625, 0.7817, 0.125, 0.7817, 0.125, 0.7857, 0.09375, 0.7857, 0.09375, 0.7817, 0.1562, 0.7817, 0.1562, 0.7857, 0.125, 0.7857, 0.125, 0.7817, 0.1875, 0.7817, 0.1875, 0.7857, 0.1562, 0.7857, 0.1562, 0.7817, 0.2188, 0.7817, 0.2188, 0.7857, 0.1875, 0.7857, 0.1875, 0.7817, 0.25, 0.7817, 0.25, 0.7857, 0.2188, 0.7857, 0.2188, 0.7817, 0.2812, 0.7817, 0.2812, 0.7857, 0.25, 0.7857, 0.25, 0.7817, 0.3125, 0.7817, 0.3125, 0.7857, 0.2812, 0.7857, 0.2812, 0.7817, 0.3438, 0.7817, 0.3438, 0.7857, 0.3125, 0.7857, 0.3125, 0.7817, 0.375, 0.7817, 0.375, 0.7857, 0.3438, 0.7857, 0.3438, 0.7817, 0.4062, 0.7817, 0.4062, 0.7857, 0.375, 0.7857, 0.375, 0.7817, 0.4375, 0.7817, 0.4375, 0.7857, 0.4062, 0.7857, 0.4062, 0.7817, 0.4688, 0.7817, 0.4688, 0.7857, 0.4375, 0.7857, 0.4375, 0.7817, 0.5, 0.7817, 0.5, 0.7857, 0.4688, 0.7857, 0.4688, 0.7817, 0.5312, 0.7817, 0.5312, 0.7857, 0.5, 0.7857, 0.5, 0.7817, 0.5625, 0.7817, 0.5625, 0.7857, 0.5312, 0.7857, 0.5312, 0.7817, 0.5938, 0.7817, 0.5938, 0.7857, 0.5625, 0.7857, 0.5625, 0.7817, 0.625, 0.7817, 0.625, 0.7857, 0.5938, 0.7857, 0.5938, 0.7817, 0.6562, 0.7817, 0.6562, 0.7857, 0.625, 0.7857, 0.625, 0.7817, 0.6875, 0.7817, 0.6875, 0.7857, 0.6562, 0.7857, 0.6562, 0.7817, 0.7188, 0.7817, 0.7188, 0.7857, 0.6875, 0.7857, 0.6875, 0.7817, 0.75, 0.7817, 0.75, 0.7857, 0.7188, 0.7857, 0.7188, 0.7817, 0.7812, 0.7817, 0.7812, 0.7857, 0.75, 0.7857, 0.75, 0.7817, 0.8125, 0.7817, 0.8125, 0.7857, 0.7812, 0.7857, 0.7812, 0.7817, 0.8438, 0.7817, 0.8438, 0.7857, 0.8125, 0.7857, 0.8125, 0.7817, 0.875, 0.7817, 0.875, 0.7857, 0.8438, 0.7857, 0.8438, 0.7817, 0.9062, 0.7817, 0.9062, 0.7857, 0.875, 0.7857, 0.875, 0.7817, 0.9375, 0.7817, 0.9375, 0.7857, 0.9062, 0.7857, 0.9062, 0.7817, 0.9688, 0.7817, 0.9688, 0.7857, 0.9375, 0.7857, 0.9375, 0.7817, 1.0, 0.7817, 1.0, 0.7857, 0.9688, 0.7857, 0.9688, 0.7817, 1.0, 0.7679, 1.0, 0.7784, 0.9688, 0.7784, 0.9688, 0.7679, 0.9688, 0.7679, 0.9688, 0.7784, 0.9375, 0.7784, 0.9375, 0.7679, 0.9375, 0.7679, 0.9375, 0.7784, 0.9062, 0.7784, 0.9062, 0.7679, 0.9062, 0.7679, 0.9062, 0.7784, 0.875, 0.7784, 0.875, 0.7679, 0.875, 0.7679, 0.875, 0.7784, 0.8437, 0.7784, 0.8438, 0.7679, 0.8438, 0.7679, 0.8437, 0.7784, 0.8125, 0.7784, 0.8125, 0.7679, 0.8125, 0.7679, 0.8125, 0.7784, 0.7812, 0.7784, 0.7812, 0.7679, 0.7812, 0.7679, 0.7812, 0.7784, 0.75, 0.7784, 0.75, 0.7679, 0.75, 0.7679, 0.75, 0.7784, 0.7188, 0.7784, 0.7188, 0.7679, 0.7188, 0.7679, 0.7188, 0.7784, 0.6875, 0.7784, 0.6875, 0.7679, 0.6875, 0.7679, 0.6875, 0.7784, 0.6562, 0.7784, 0.6562, 0.7679, 0.6562, 0.7679, 0.6562, 0.7784, 0.625, 0.7784, 0.625, 0.7679, 0.625, 0.7679, 0.625, 0.7784, 0.5938, 0.7784, 0.5938, 0.7679, 0.5938, 0.7679, 0.5938, 0.7784, 0.5625, 0.7784, 0.5625, 0.7679, 0.5625, 0.7679, 0.5625, 0.7784, 0.5312, 0.7784, 0.5312, 0.7679, 0.5312, 0.7679, 0.5312, 0.7784, 0.5, 0.7784, 0.5, 0.7679, 0.5, 0.7679, 0.5, 0.7784, 0.4688, 0.7784, 0.4688, 0.7679, 0.4688, 0.7679, 0.4688, 0.7784, 0.4375, 0.7784, 0.4375, 0.7679, 0.4375, 0.7679, 0.4375, 0.7784, 0.4062, 0.7784, 0.4063, 0.7679, 0.4063, 0.7679, 0.4062, 0.7784, 0.375, 0.7784, 0.375, 0.7679, 0.375, 0.7679, 0.375, 0.7784, 0.3438, 0.7784, 0.3438, 0.7679, 0.3438, 0.7679, 0.3438, 0.7784, 0.3125, 0.7784, 0.3125, 0.7679, 0.3125, 0.7679, 0.3125, 0.7784, 0.2812, 0.7784, 0.2812, 0.7679, 0.2812, 0.7679, 0.2812, 0.7784, 0.25, 0.7784, 0.25, 0.7679, 0.25, 0.7679, 0.25, 0.7784, 0.2187, 0.7784, 0.2188, 0.7679, 0.2188, 0.7679, 0.2187, 0.7784, 0.1875, 0.7784, 0.1875, 0.7679, 0.1875, 0.7679, 0.1875, 0.7784, 0.1562, 0.7784, 0.1562, 0.7679, 0.1562, 0.7679, 0.1562, 0.7784, 0.125, 0.7784, 0.125, 0.7679, 0.125, 0.7679, 0.125, 0.7784, 0.09375, 0.7784, 0.09375, 0.7679, 0.09375, 0.7679, 0.09375, 0.7784, 0.0625, 0.7784, 0.0625, 0.7679, 0.0625, 0.7679, 0.0625, 0.7784, 0.03125, 0.7784, 0.03125, 0.7679, 0.03125, 0.7679, 0.03125, 0.7784, 0.0, 0.7784, 0.0, 0.7679, 1.0, 0.7784, 1.0, 0.7817, 0.9688, 0.7817, 0.9688, 0.7784, 0.9688, 0.7784, 0.9688, 0.7817, 0.9375, 0.7817, 0.9375, 0.7784, 0.9375, 0.7784, 0.9375, 0.7817, 0.9062, 0.7817, 0.9062, 0.7784, 0.9062, 0.7784, 0.9062, 0.7817, 0.875, 0.7817, 0.875, 0.7784, 0.875, 0.7784, 0.875, 0.7817, 0.8438, 0.7817, 0.8437, 0.7784, 0.8437, 0.7784, 0.8438, 0.7817, 0.8125, 0.7817, 0.8125, 0.7784, 0.8125, 0.7784, 0.8125, 0.7817, 0.7812, 0.7817, 0.7812, 0.7784, 0.7812, 0.7784, 0.7812, 0.7817, 0.75, 0.7817, 0.75, 0.7784, 0.75, 0.7784, 0.75, 0.7817, 0.7188, 0.7817, 0.7188, 0.7784, 0.7188, 0.7784, 0.7188, 0.7817, 0.6875, 0.7817, 0.6875, 0.7784, 0.6875, 0.7784, 0.6875, 0.7817, 0.6562, 0.7817, 0.6562, 0.7784, 0.6562, 0.7784, 0.6562, 0.7817, 0.625, 0.7817, 0.625, 0.7784, 0.625, 0.7784, 0.625, 0.7817, 0.5938, 0.7817, 0.5938, 0.7784, 0.5938, 0.7784, 0.5938, 0.7817, 0.5625, 0.7817, 0.5625, 0.7784, 0.5625, 0.7784, 0.5625, 0.7817, 0.5312, 0.7817, 0.5312, 0.7784, 0.5312, 0.7784, 0.5312, 0.7817, 0.5, 0.7817, 0.5, 0.7784, 0.5, 0.7784, 0.5, 0.7817, 0.4688, 0.7817, 0.4688, 0.7784, 0.4688, 0.7784, 0.4688, 0.7817, 0.4375, 0.7817, 0.4375, 0.7784, 0.4375, 0.7784, 0.4375, 0.7817, 0.4062, 0.7817, 0.4062, 0.7784, 0.4062, 0.7784, 0.4062, 0.7817, 0.375, 0.7817, 0.375, 0.7784, 0.375, 0.7784, 0.375, 0.7817, 0.3438, 0.7817, 0.3438, 0.7784, 0.3438, 0.7784, 0.3438, 0.7817, 0.3125, 0.7817, 0.3125, 0.7784, 0.3125, 0.7784, 0.3125, 0.7817, 0.2812, 0.7817, 0.2812, 0.7784, 0.2812, 0.7784, 0.2812, 0.7817, 0.25, 0.7817, 0.25, 0.7784, 0.25, 0.7784, 0.25, 0.7817, 0.2188, 0.7817, 0.2187, 0.7784, 0.2187, 0.7784, 0.2188, 0.7817, 0.1875, 0.7817, 0.1875, 0.7784, 0.1875, 0.7784, 0.1875, 0.7817, 0.1562, 0.7817, 0.1562, 0.7784, 0.1562, 0.7784, 0.1562, 0.7817, 0.125, 0.7817, 0.125, 0.7784, 0.125, 0.7784, 0.125, 0.7817, 0.09375, 0.7817, 0.09375, 0.7784, 0.09375, 0.7784, 0.09375, 0.7817, 0.0625, 0.7817, 0.0625, 0.7784, 0.0625, 0.7784, 0.0625, 0.7817, 0.03125, 0.7817, 0.03125, 0.7784, 0.03125, 0.7784, 0.03125, 0.7817, 0.0, 0.7817, 0.0, 0.7784, 0.03125, 0.5013, 0.03125, 0.5203, 0.0, 0.5203, 0.0, 0.5013, 0.0625, 0.5013, 0.0625, 0.5203, 0.03125, 0.5203, 0.03125, 0.5013, 0.09375, 0.5013, 0.09375, 0.5203, 0.0625, 0.5203, 0.0625, 0.5013, 0.125, 0.5013, 0.125, 0.5203, 0.09375, 0.5203, 0.09375, 0.5013, 0.1562, 0.5013, 0.1562, 0.5203, 0.125, 0.5203, 0.125, 0.5013, 0.1875, 0.5013, 0.1875, 0.5203, 0.1562, 0.5203, 0.1562, 0.5013, 0.2188, 0.5013, 0.2188, 0.5203, 0.1875, 0.5203, 0.1875, 0.5013, 0.25, 0.5013, 0.25, 0.5203, 0.2188, 0.5203, 0.2188, 0.5013, 0.2812, 0.5013, 0.2812, 0.5203, 0.25, 0.5203, 0.25, 0.5013, 0.3125, 0.5013, 0.3125, 0.5203, 0.2812, 0.5203, 0.2812, 0.5013, 0.3438, 0.5013, 0.3438, 0.5203, 0.3125, 0.5203, 0.3125, 0.5013, 0.375, 0.5013, 0.375, 0.5203, 0.3438, 0.5203, 0.3438, 0.5013, 0.4062, 0.5013, 0.4062, 0.5203, 0.375, 0.5203, 0.375, 0.5013, 0.4375, 0.5013, 0.4375, 0.5203, 0.4062, 0.5203, 0.4062, 0.5013, 0.4688, 0.5013, 0.4688, 0.5203, 0.4375, 0.5203, 0.4375, 0.5013, 0.5, 0.5013, 0.5, 0.5203, 0.4688, 0.5203, 0.4688, 0.5013, 0.5312, 0.5013, 0.5312, 0.5203, 0.5, 0.5203, 0.5, 0.5013, 0.5625, 0.5013, 0.5625, 0.5203, 0.5312, 0.5203, 0.5312, 0.5013, 0.5938, 0.5013, 0.5938, 0.5203, 0.5625, 0.5203, 0.5625, 0.5013, 0.625, 0.5013, 0.625, 0.5203, 0.5938, 0.5203, 0.5938, 0.5013, 0.6562, 0.5013, 0.6562, 0.5203, 0.625, 0.5203, 0.625, 0.5013, 0.6875, 0.5013, 0.6875, 0.5203, 0.6562, 0.5203, 0.6562, 0.5013, 0.7188, 0.5013, 0.7188, 0.5203, 0.6875, 0.5203, 0.6875, 0.5013, 0.75, 0.5013, 0.75, 0.5203, 0.7188, 0.5203, 0.7188, 0.5013, 0.7812, 0.5013, 0.7812, 0.5203, 0.75, 0.5203, 0.75, 0.5013, 0.8125, 0.5013, 0.8125, 0.5203, 0.7812, 0.5203, 0.7812, 0.5013, 0.8438, 0.5013, 0.8438, 0.5203, 0.8125, 0.5203, 0.8125, 0.5013, 0.875, 0.5013, 0.875, 0.5203, 0.8438, 0.5203, 0.8438, 0.5013, 0.9062, 0.5013, 0.9062, 0.5203, 0.875, 0.5203, 0.875, 0.5013, 0.9375, 0.5013, 0.9375, 0.5203, 0.9062, 0.5203, 0.9062, 0.5013, 0.9688, 0.5013, 0.9688, 0.5203, 0.9375, 0.5203, 0.9375, 0.5013, 1.0, 0.5013, 1.0, 0.5203, 0.9688, 0.5203, 0.9688, 0.5013, 0.03125, 0.543, 0.03125, 0.5484, 0.0, 0.5484, 0.0, 0.543, 0.0625, 0.543, 0.0625, 0.5484, 0.03125, 0.5484, 0.03125, 0.543, 0.09375, 0.543, 0.09375, 0.5484, 0.0625, 0.5484, 0.0625, 0.543, 0.125, 0.543, 0.125, 0.5484, 0.09375, 0.5484, 0.09375, 0.543, 0.1562, 0.543, 0.1562, 0.5484, 0.125, 0.5484, 0.125, 0.543, 0.1875, 0.543, 0.1875, 0.5484, 0.1562, 0.5484, 0.1562, 0.543, 0.2188, 0.543, 0.2188, 0.5484, 0.1875, 0.5484, 0.1875, 0.543, 0.25, 0.543, 0.25, 0.5484, 0.2188, 0.5484, 0.2188, 0.543, 0.2812, 0.543, 0.2812, 0.5484, 0.25, 0.5484, 0.25, 0.543, 0.3125, 0.543, 0.3125, 0.5484, 0.2812, 0.5484, 0.2812, 0.543, 0.3438, 0.543, 0.3438, 0.5484, 0.3125, 0.5484, 0.3125, 0.543, 0.375, 0.543, 0.375, 0.5484, 0.3438, 0.5484, 0.3438, 0.543, 0.4062, 0.543, 0.4062, 0.5484, 0.375, 0.5484, 0.375, 0.543, 0.4375, 0.543, 0.4375, 0.5484, 0.4062, 0.5484, 0.4062, 0.543, 0.4688, 0.543, 0.4688, 0.5484, 0.4375, 0.5484, 0.4375, 0.543, 0.5, 0.543, 0.5, 0.5484, 0.4688, 0.5484, 0.4688, 0.543, 0.5312, 0.543, 0.5312, 0.5484, 0.5, 0.5484, 0.5, 0.543, 0.5625, 0.543, 0.5625, 0.5484, 0.5312, 0.5484, 0.5312, 0.543, 0.5938, 0.543, 0.5938, 0.5484, 0.5625, 0.5484, 0.5625, 0.543, 0.625, 0.543, 0.625, 0.5484, 0.5938, 0.5484, 0.5938, 0.543, 0.6562, 0.543, 0.6562, 0.5484, 0.625, 0.5484, 0.625, 0.543, 0.6875, 0.543, 0.6875, 0.5484, 0.6562, 0.5484, 0.6562, 0.543, 0.7188, 0.543, 0.7188, 0.5484, 0.6875, 0.5484, 0.6875, 0.543, 0.75, 0.543, 0.75, 0.5484, 0.7188, 0.5484, 0.7188, 0.543, 0.7812, 0.543, 0.7812, 0.5484, 0.75, 0.5484, 0.75, 0.543, 0.8125, 0.543, 0.8125, 0.5484, 0.7812, 0.5484, 0.7812, 0.543, 0.8438, 0.543, 0.8438, 0.5484, 0.8125, 0.5484, 0.8125, 0.543, 0.875, 0.543, 0.875, 0.5484, 0.8438, 0.5484, 0.8438, 0.543, 0.9062, 0.543, 0.9062, 0.5484, 0.875, 0.5484, 0.875, 0.543, 0.9375, 0.543, 0.9375, 0.5484, 0.9062, 0.5484, 0.9062, 0.543, 0.9688, 0.543, 0.9688, 0.5484, 0.9375, 0.5484, 0.9375, 0.543, 1.0, 0.543, 1.0, 0.5484, 0.9688, 0.5484, 0.9688, 0.543, 1.0, 0.5203, 1.0, 0.543, 0.9688, 0.543, 0.9688, 0.5203, 0.9688, 0.5203, 0.9688, 0.543, 0.9375, 0.543, 0.9375, 0.5203, 0.9375, 0.5203, 0.9375, 0.543, 0.9062, 0.543, 0.9062, 0.5203, 0.9062, 0.5203, 0.9062, 0.543, 0.875, 0.543, 0.875, 0.5203, 0.875, 0.5203, 0.875, 0.543, 0.8438, 0.543, 0.8438, 0.5203, 0.8438, 0.5203, 0.8438, 0.543, 0.8125, 0.543, 0.8125, 0.5203, 0.8125, 0.5203, 0.8125, 0.543, 0.7812, 0.543, 0.7812, 0.5203, 0.7812, 0.5203, 0.7812, 0.543, 0.75, 0.543, 0.75, 0.5203, 0.75, 0.5203, 0.75, 0.543, 0.7188, 0.543, 0.7188, 0.5203, 0.7188, 0.5203, 0.7188, 0.543, 0.6875, 0.543, 0.6875, 0.5203, 0.6875, 0.5203, 0.6875, 0.543, 0.6562, 0.543, 0.6562, 0.5203, 0.6562, 0.5203, 0.6562, 0.543, 0.625, 0.543, 0.625, 0.5203, 0.625, 0.5203, 0.625, 0.543, 0.5938, 0.543, 0.5938, 0.5203, 0.5938, 0.5203, 0.5938, 0.543, 0.5625, 0.543, 0.5625, 0.5203, 0.5625, 0.5203, 0.5625, 0.543, 0.5312, 0.543, 0.5312, 0.5203, 0.5312, 0.5203, 0.5312, 0.543, 0.5, 0.543, 0.5, 0.5203, 0.5, 0.5203, 0.5, 0.543, 0.4688, 0.543, 0.4688, 0.5203, 0.4688, 0.5203, 0.4688, 0.543, 0.4375, 0.543, 0.4375, 0.5203, 0.4375, 0.5203, 0.4375, 0.543, 0.4062, 0.543, 0.4062, 0.5203, 0.4062, 0.5203, 0.4062, 0.543, 0.375, 0.543, 0.375, 0.5203, 0.375, 0.5203, 0.375, 0.543, 0.3438, 0.543, 0.3438, 0.5203, 0.3438, 0.5203, 0.3438, 0.543, 0.3125, 0.543, 0.3125, 0.5203, 0.3125, 0.5203, 0.3125, 0.543, 0.2812, 0.543, 0.2812, 0.5203, 0.2812, 0.5203, 0.2812, 0.543, 0.25, 0.543, 0.25, 0.5203, 0.25, 0.5203, 0.25, 0.543, 0.2188, 0.543, 0.2188, 0.5203, 0.2188, 0.5203, 0.2188, 0.543, 0.1875, 0.543, 0.1875, 0.5203, 0.1875, 0.5203, 0.1875, 0.543, 0.1562, 0.543, 0.1562, 0.5203, 0.1562, 0.5203, 0.1562, 0.543, 0.125, 0.543, 0.125, 0.5203, 0.125, 0.5203, 0.125, 0.543, 0.09375, 0.543, 0.09375, 0.5203, 0.09375, 0.5203, 0.09375, 0.543, 0.0625, 0.543, 0.0625, 0.5203, 0.0625, 0.5203, 0.0625, 0.543, 0.03125, 0.543, 0.03125, 0.5203, 0.03125, 0.5203, 0.03125, 0.543, 0.0, 0.543, 0.0, 0.5203, 1.0, 0.5006, 1.0, 0.5013, 0.9688, 0.5013, 0.9688, 0.5006, 0.9688, 0.5006, 0.9688, 0.5013, 0.9375, 0.5013, 0.9375, 0.5006, 0.9375, 0.5006, 0.9375, 0.5013, 0.9062, 0.5013, 0.9062, 0.5006, 0.9062, 0.5006, 0.9062, 0.5013, 0.875, 0.5013, 0.875, 0.5006, 0.875, 0.5006, 0.875, 0.5013, 0.8438, 0.5013, 0.8438, 0.5006, 0.8438, 0.5006, 0.8438, 0.5013, 0.8125, 0.5013, 0.8125, 0.5006, 0.8125, 0.5006, 0.8125, 0.5013, 0.7812, 0.5013, 0.7812, 0.5006, 0.7812, 0.5006, 0.7812, 0.5013, 0.75, 0.5013, 0.75, 0.5006, 0.75, 0.5006, 0.75, 0.5013, 0.7188, 0.5013, 0.7188, 0.5006, 0.7188, 0.5006, 0.7188, 0.5013, 0.6875, 0.5013, 0.6875, 0.5006, 0.6875, 0.5006, 0.6875, 0.5013, 0.6562, 0.5013, 0.6562, 0.5006, 0.6562, 0.5006, 0.6562, 0.5013, 0.625, 0.5013, 0.625, 0.5006, 0.625, 0.5006, 0.625, 0.5013, 0.5938, 0.5013, 0.5938, 0.5006, 0.5938, 0.5006, 0.5938, 0.5013, 0.5625, 0.5013, 0.5625, 0.5006, 0.5625, 0.5006, 0.5625, 0.5013, 0.5312, 0.5013, 0.5312, 0.5006, 0.5312, 0.5006, 0.5312, 0.5013, 0.5, 0.5013, 0.5, 0.5006, 0.5, 0.5006, 0.5, 0.5013, 0.4688, 0.5013, 0.4688, 0.5006, 0.4688, 0.5006, 0.4688, 0.5013, 0.4375, 0.5013, 0.4375, 0.5006, 0.4375, 0.5006, 0.4375, 0.5013, 0.4062, 0.5013, 0.4062, 0.5006, 0.4062, 0.5006, 0.4062, 0.5013, 0.375, 0.5013, 0.375, 0.5006, 0.375, 0.5006, 0.375, 0.5013, 0.3438, 0.5013, 0.3438, 0.5006, 0.3438, 0.5006, 0.3438, 0.5013, 0.3125, 0.5013, 0.3125, 0.5006, 0.3125, 0.5006, 0.3125, 0.5013, 0.2812, 0.5013, 0.2812, 0.5006, 0.2812, 0.5006, 0.2812, 0.5013, 0.25, 0.5013, 0.25, 0.5006, 0.25, 0.5006, 0.25, 0.5013, 0.2188, 0.5013, 0.2188, 0.5006, 0.2188, 0.5006, 0.2188, 0.5013, 0.1875, 0.5013, 0.1875, 0.5006, 0.1875, 0.5006, 0.1875, 0.5013, 0.1562, 0.5013, 0.1562, 0.5006, 0.1562, 0.5006, 0.1562, 0.5013, 0.125, 0.5013, 0.125, 0.5006, 0.125, 0.5006, 0.125, 0.5013, 0.09375, 0.5013, 0.09375, 0.5006, 0.09375, 0.5006, 0.09375, 0.5013, 0.0625, 0.5013, 0.0625, 0.5006, 0.0625, 0.5006, 0.0625, 0.5013, 0.03125, 0.5013, 0.03125, 0.5006, 0.03125, 0.5006, 0.03125, 0.5013, 0.0, 0.5013, 0.0, 0.5006, 0.03125, 0.5, 0.03125, 0.5006, 0.0, 0.5006, 0.0, 0.5, 0.0625, 0.5, 0.0625, 0.5006, 0.03125, 0.5006, 0.03125, 0.5, 0.09375, 0.5, 0.09375, 0.5006, 0.0625, 0.5006, 0.0625, 0.5, 0.125, 0.5, 0.125, 0.5006, 0.09375, 0.5006, 0.09375, 0.5, 0.1562, 0.5, 0.1562, 0.5006, 0.125, 0.5006, 0.125, 0.5, 0.1875, 0.5, 0.1875, 0.5006, 0.1562, 0.5006, 0.1562, 0.5, 0.2188, 0.5, 0.2188, 0.5006, 0.1875, 0.5006, 0.1875, 0.5, 0.25, 0.5, 0.25, 0.5006, 0.2188, 0.5006, 0.2188, 0.5, 0.2812, 0.5, 0.2812, 0.5006, 0.25, 0.5006, 0.25, 0.5, 0.3125, 0.5, 0.3125, 0.5006, 0.2812, 0.5006, 0.2812, 0.5, 0.3438, 0.5, 0.3438, 0.5006, 0.3125, 0.5006, 0.3125, 0.5, 0.375, 0.5, 0.375, 0.5006, 0.3438, 0.5006, 0.3438, 0.5, 0.4062, 0.5, 0.4062, 0.5006, 0.375, 0.5006, 0.375, 0.5, 0.4375, 0.5, 0.4375, 0.5006, 0.4062, 0.5006, 0.4062, 0.5, 0.4688, 0.5, 0.4688, 0.5006, 0.4375, 0.5006, 0.4375, 0.5, 0.5, 0.5, 0.5, 0.5006, 0.4688, 0.5006, 0.4688, 0.5, 0.5312, 0.5, 0.5312, 0.5006, 0.5, 0.5006, 0.5, 0.5, 0.5625, 0.5, 0.5625, 0.5006, 0.5312, 0.5006, 0.5312, 0.5, 0.5938, 0.5, 0.5938, 0.5006, 0.5625, 0.5006, 0.5625, 0.5, 0.625, 0.5, 0.625, 0.5006, 0.5938, 0.5006, 0.5938, 0.5, 0.6562, 0.5, 0.6562, 0.5006, 0.625, 0.5006, 0.625, 0.5, 0.6875, 0.5, 0.6875, 0.5006, 0.6562, 0.5006, 0.6562, 0.5, 0.7188, 0.5, 0.7188, 0.5006, 0.6875, 0.5006, 0.6875, 0.5, 0.75, 0.5, 0.75, 0.5006, 0.7188, 0.5006, 0.7188, 0.5, 0.7812, 0.5, 0.7812, 0.5006, 0.75, 0.5006, 0.75, 0.5, 0.8125, 0.5, 0.8125, 0.5006, 0.7812, 0.5006, 0.7812, 0.5, 0.8438, 0.5, 0.8438, 0.5006, 0.8125, 0.5006, 0.8125, 0.5, 0.875, 0.5, 0.875, 0.5006, 0.8438, 0.5006, 0.8438, 0.5, 0.9062, 0.5, 0.9062, 0.5006, 0.875, 0.5006, 0.875, 0.5, 0.9375, 0.5, 0.9375, 0.5006, 0.9062, 0.5006, 0.9062, 0.5, 0.9688, 0.5, 0.9688, 0.5006, 0.9375, 0.5006, 0.9375, 0.5, 1.0, 0.5, 1.0, 0.5006, 0.9688, 0.5006, 0.9688, 0.5, 1.0, 0.8075, 1.0, 0.9382, 0.9688, 0.9382, 0.9688, 0.8075, 0.9688, 0.8075, 0.9688, 0.9382, 0.9375, 0.9382, 0.9375, 0.8075, 0.9375, 0.8075, 0.9375, 0.9382, 0.9062, 0.9382, 0.9062, 0.8075, 0.9062, 0.8075, 0.9062, 0.9382, 0.875, 0.9382, 0.875, 0.8075, 0.875, 0.8075, 0.875, 0.9382, 0.8438, 0.9382, 0.8438, 0.8075, 0.8438, 0.8075, 0.8438, 0.9382, 0.8125, 0.9382, 0.8125, 0.8075, 0.8125, 0.8075, 0.8125, 0.9382, 0.7812, 0.9382, 0.7812, 0.8075, 0.7812, 0.8075, 0.7812, 0.9382, 0.75, 0.9382, 0.75, 0.8075, 0.75, 0.8075, 0.75, 0.9382, 0.7188, 0.9382, 0.7188, 0.8075, 0.7188, 0.8075, 0.7188, 0.9382, 0.6875, 0.9382, 0.6875, 0.8075, 0.6875, 0.8075, 0.6875, 0.9382, 0.6562, 0.9382, 0.6562, 0.8075, 0.6562, 0.8075, 0.6562, 0.9382, 0.625, 0.9382, 0.625, 0.8075, 0.625, 0.8075, 0.625, 0.9382, 0.5938, 0.9382, 0.5938, 0.8075, 0.5938, 0.8075, 0.5938, 0.9382, 0.5625, 0.9382, 0.5625, 0.8075, 0.5625, 0.8075, 0.5625, 0.9382, 0.5312, 0.9382, 0.5312, 0.8075, 0.5312, 0.8075, 0.5312, 0.9382, 0.5, 0.9382, 0.5, 0.8075, 0.5, 0.8075, 0.5, 0.9382, 0.4688, 0.9382, 0.4688, 0.8075, 0.4688, 0.8075, 0.4688, 0.9382, 0.4375, 0.9382, 0.4375, 0.8075, 0.4375, 0.8075, 0.4375, 0.9382, 0.4062, 0.9382, 0.4062, 0.8075, 0.4062, 0.8075, 0.4062, 0.9382, 0.375, 0.9382, 0.375, 0.8075, 0.375, 0.8075, 0.375, 0.9382, 0.3438, 0.9382, 0.3438, 0.8075, 0.3438, 0.8075, 0.3438, 0.9382, 0.3125, 0.9382, 0.3125, 0.8075, 0.3125, 0.8075, 0.3125, 0.9382, 0.2812, 0.9382, 0.2812, 0.8075, 0.2812, 0.8075, 0.2812, 0.9382, 0.25, 0.9382, 0.25, 0.8075, 0.25, 0.8075, 0.25, 0.9382, 0.2188, 0.9382, 0.2188, 0.8075, 0.2188, 0.8075, 0.2188, 0.9382, 0.1875, 0.9382, 0.1875, 0.8075, 0.1875, 0.8075, 0.1875, 0.9382, 0.1562, 0.9382, 0.1562, 0.8075, 0.1562, 0.8075, 0.1562, 0.9382, 0.125, 0.9382, 0.125, 0.8075, 0.125, 0.8075, 0.125, 0.9382, 0.09375, 0.9382, 0.09375, 0.8075, 0.09375, 0.8075, 0.09375, 0.9382, 0.0625, 0.9382, 0.0625, 0.8075, 0.0625, 0.8075, 0.0625, 0.9382, 0.03125, 0.9382, 0.03125, 0.8075, 0.03125, 0.8075, 0.03125, 0.9382, 0.0, 0.9382, 0.0, 0.8075, 1.0, 0.9382, 1.0, 0.9448, 0.9688, 0.9448, 0.9688, 0.9382, 0.9688, 0.9382, 0.9688, 0.9448, 0.9375, 0.9448, 0.9375, 0.9382, 0.9375, 0.9382, 0.9375, 0.9448, 0.9062, 0.9448, 0.9062, 0.9382, 0.9062, 0.9382, 0.9062, 0.9448, 0.875, 0.9448, 0.875, 0.9382, 0.875, 0.9382, 0.875, 0.9448, 0.8438, 0.9448, 0.8438, 0.9382, 0.8438, 0.9382, 0.8438, 0.9448, 0.8125, 0.9448, 0.8125, 0.9382, 0.8125, 0.9382, 0.8125, 0.9448, 0.7812, 0.9448, 0.7812, 0.9382, 0.7812, 0.9382, 0.7812, 0.9448, 0.75, 0.9448, 0.75, 0.9382, 0.75, 0.9382, 0.75, 0.9448, 0.7188, 0.9448, 0.7188, 0.9382, 0.7188, 0.9382, 0.7188, 0.9448, 0.6875, 0.9448, 0.6875, 0.9382, 0.6875, 0.9382, 0.6875, 0.9448, 0.6562, 0.9448, 0.6562, 0.9382, 0.6562, 0.9382, 0.6562, 0.9448, 0.625, 0.9448, 0.625, 0.9382, 0.625, 0.9382, 0.625, 0.9448, 0.5938, 0.9448, 0.5938, 0.9382, 0.5938, 0.9382, 0.5938, 0.9448, 0.5625, 0.9448, 0.5625, 0.9382, 0.5625, 0.9382, 0.5625, 0.9448, 0.5312, 0.9448, 0.5312, 0.9382, 0.5312, 0.9382, 0.5312, 0.9448, 0.5, 0.9448, 0.5, 0.9382, 0.5, 0.9382, 0.5, 0.9448, 0.4688, 0.9448, 0.4688, 0.9382, 0.4688, 0.9382, 0.4688, 0.9448, 0.4375, 0.9448, 0.4375, 0.9382, 0.4375, 0.9382, 0.4375, 0.9448, 0.4062, 0.9448, 0.4062, 0.9382, 0.4062, 0.9382, 0.4062, 0.9448, 0.375, 0.9448, 0.375, 0.9382, 0.375, 0.9382, 0.375, 0.9448, 0.3438, 0.9448, 0.3438, 0.9382, 0.3438, 0.9382, 0.3438, 0.9448, 0.3125, 0.9448, 0.3125, 0.9382, 0.3125, 0.9382, 0.3125, 0.9448, 0.2812, 0.9448, 0.2812, 0.9382, 0.2812, 0.9382, 0.2812, 0.9448, 0.25, 0.9448, 0.25, 0.9382, 0.25, 0.9382, 0.25, 0.9448, 0.2188, 0.9448, 0.2188, 0.9382, 0.2188, 0.9382, 0.2188, 0.9448, 0.1875, 0.9448, 0.1875, 0.9382, 0.1875, 0.9382, 0.1875, 0.9448, 0.1562, 0.9448, 0.1562, 0.9382, 0.1562, 0.9382, 0.1562, 0.9448, 0.125, 0.9448, 0.125, 0.9382, 0.125, 0.9382, 0.125, 0.9448, 0.09375, 0.9448, 0.09375, 0.9382, 0.09375, 0.9382, 0.09375, 0.9448, 0.0625, 0.9448, 0.0625, 0.9382, 0.0625, 0.9382, 0.0625, 0.9448, 0.03125, 0.9448, 0.03125, 0.9382, 0.03125, 0.9382, 0.03125, 0.9448, 0.0, 0.9448, 0.0, 0.9382])
me_cylinder.materials.append(mat_missile)
me_cylinder.materials.append(mat_silver)
me_cylinder.materials.append(mat_bronze)
me_cylinder.materials.append(mat_yellow)
me_cylinder.use_remesh_fix_poles = True
me_cylinder.use_remesh_preserve_attributes = False
me_cylinder.update()
me_plane = bpy.data.meshes.new('Plane')
me_plane.from_pydata([(-1.356, 0.0785, 5.945e-08), (-1.033, 0.0785, 5.945e-08), (-1.382, 0.3352, 5.945e-08), (-1.147, 0.3352, 5.945e-08), (0.6151, 0.0785, 5.945e-08), (0.8012, 0.0785, 5.945e-08), (0.6118, 0.2302, 5.945e-08), (0.7998, 0.1901, 5.945e-08), (0.708, 0.1901, 5.945e-08), (0.7081, 0.0785, 5.945e-08), (0.6525, 0.0785, 5.945e-08), (0.649, 0.2302, 5.945e-08), (0.8496, 0.0785, 5.945e-08), (0.8482, 0.2331, 5.945e-08), (1.064, 0.0785, 5.945e-08), (0.9252, 0.2331, 5.945e-08)], [], [(0, 1, 3, 2), (9, 5, 7, 8), (10, 9, 8, 11), (4, 10, 11, 6), (13, 12, 14, 15)])
_uv = me_plane.uv_layers.new(name='UVMap')
_uv.uv.foreach_set('vector', [0.0, 0.0, 1.0, 0.0, 1.0, 1.0, 0.0, 1.0, 0.5, 0.0, 1.0, 0.0, 1.0, 1.0, 0.5, 1.0, 0.2014, 0.0, 0.5, 0.0, 0.5, 1.0, 0.2014, 1.0, 0.0, 0.0, 0.2014, 0.0, 0.2014, 1.0, 0.0, 1.0, 0.0, 0.0, 0.0, 0.0, 0.0, 0.0, 0.0, 0.0])
me_plane.materials.append(mat_missile)
me_plane.materials.append(mat_silver)
me_plane.use_remesh_fix_poles = True
me_plane.use_remesh_preserve_attributes = False
me_plane.update()

# ---- objects
ob_camera = bpy.data.objects.new('Camera', cam_camera)
ob_empty = bpy.data.objects.new('Empty', None)
ob_cylinder = bpy.data.objects.new('Cylinder', me_cylinder)
ob_plane = bpy.data.objects.new('Plane', me_plane)
ob_plane_001 = bpy.data.objects.new('Plane.001', me_plane)
ob_plane_002 = bpy.data.objects.new('Plane.002', me_plane)
ob_plane_003 = bpy.data.objects.new('Plane.003', me_plane)
ob_lighting = bpy.data.objects.new('Lighting', None)

# ---- transforms, parenting, visibility, modifiers, constraints
ob_camera.location = (0.0, 0.0, 5.0)
ob_camera.lock_rotations_4d = False
ob_camera.empty_display_type = 'ARROWS'
ob_camera.color = (0.0, 0.0, 0.0, 0.0)
ob_camera.display_type = 'WIRE'
ob_camera.lineart.crease_threshold = 0.0
ob_empty.location = (-0.003893, 0.001901, 0.0)
ob_empty.scale = (0.5934, 0.5934, 0.5934)
ob_empty.empty_display_type = 'IMAGE'
ob_empty.empty_display_size = 5.0
ob_empty.use_empty_image_alpha = True
ob_empty.color = (1.0, 1.0, 1.0, 0.5)
ob_cylinder.location = (0.01322, 0.0, 0.0)
ob_cylinder.rotation_euler = (0.0, 1.571, 0.0)
_m = ob_cylinder.modifiers.new('Auto Smooth', 'NODES')
_m.node_group = ng_auto_smooth
_gi = [s.identifier for s in ng_auto_smooth.interface.items_tree if s.item_type == 'SOCKET' and s.in_out == 'INPUT']
_m[_gi[1]] = 0.5236  # Angle
ob_plane.location = (0.01322, 0.0, 0.0)
ob_plane.rotation_euler = (0.7854, -0.0, 0.0)
_m = ob_plane.modifiers.new('Solidify', 'SOLIDIFY')
_m.thickness = 0.015
_m.offset = 0.0
ob_plane_001.location = (0.01322, 0.0, 0.0)
ob_plane_001.rotation_euler = (2.356, -0.0, 0.0)
_m = ob_plane_001.modifiers.new('Solidify', 'SOLIDIFY')
_m.thickness = 0.015
_m.offset = 0.0
ob_plane_002.location = (0.01322, 0.0, 0.0)
ob_plane_002.rotation_euler = (3.927, -0.0, 0.0)
_m = ob_plane_002.modifiers.new('Solidify', 'SOLIDIFY')
_m.thickness = 0.015
_m.offset = 0.0
ob_plane_003.location = (0.01322, 0.0, 0.0)
ob_plane_003.rotation_euler = (5.498, -0.0, 0.0)
_m = ob_plane_003.modifiers.new('Solidify', 'SOLIDIFY')
_m.thickness = 0.015
_m.offset = 0.0
ob_lighting.location = (0.0, 0.0, 0.0)

# ---- collection membership
col_collection.objects.link(ob_camera)
col_collection.objects.link(ob_empty)
col_collection.objects.link(ob_cylinder)
col_collection.objects.link(ob_plane)
col_collection.objects.link(ob_plane_001)
col_collection.objects.link(ob_plane_002)
col_collection.objects.link(ob_plane_003)
col_collection.objects.link(ob_lighting)

# ---- scene / render settings (as saved in the file)
scene.camera = ob_camera
scene.frame_start = 1; scene.frame_end = 250; scene.frame_set(1)
scene.render.engine = 'CYCLES'
scene.render.resolution_x = 256
scene.render.resolution_y = 47
scene.render.film_transparent = True
scene.cycles.samples = 128
scene.cycles.sampling_pattern = 'TABULATED_SOBOL'
scene.cycles.use_adaptive_sampling = False
scene.cycles.use_light_tree = False
scene.view_settings.view_transform = 'Filmic'
bpy.context.view_layer.update()

# ---- added for rendering (the .blend has no usable light): sun
light_auto_sun = bpy.data.lights.new('AutoSun', 'SUN')
light_auto_sun.energy = 3.0
light_auto_sun.angle = 0.0523599
ob_auto_sun = bpy.data.objects.new('AutoSun', light_auto_sun)
scene.collection.objects.link(ob_auto_sun)
ob_auto_sun.rotation_euler = (0.872665, 0.174533, 0.523599)
bpy.context.view_layer.update()
